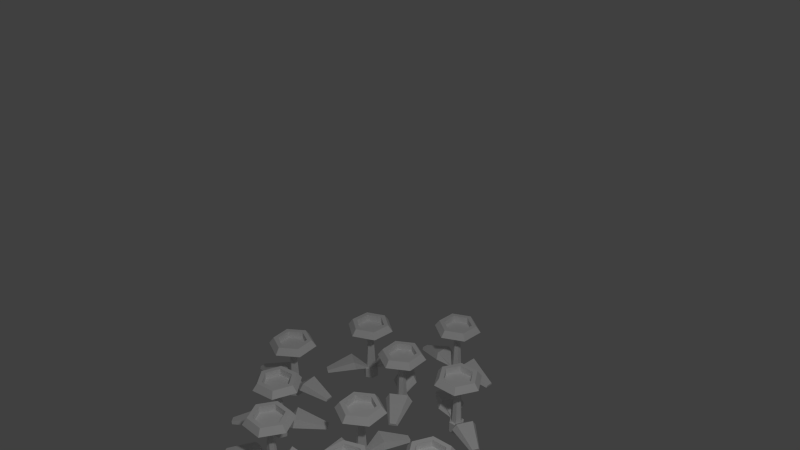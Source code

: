 # Source: flowerpatch1.blend  (saved by Blender 2.76.0; exported with 4.5.12 LTS)
import bpy
from mathutils import Matrix  # noqa: F401  (used for matrix-valued properties, if any)

bpy.ops.wm.read_factory_settings(use_empty=True)
scene = bpy.context.scene
scene.name = 'Scene'

# ---- collections
col_collection_1 = bpy.data.collections.new('Collection 1'); scene.collection.children.link(col_collection_1)

# ---- materials (node trees are filled in below, after node groups)
mat_material_000 = bpy.data.materials.new('Material.000')
mat_material_000.alpha_threshold = 0.0
mat_material_000.use_transparent_shadow = False
mat_material_000.roughness = 0.5

# ---- material node trees

# ---- world
world_world = bpy.data.worlds.new('World'); scene.world = world_world
world_world.color = (0.05088, 0.05088, 0.05088)
world_world.use_sun_shadow = False
world_world.sun_shadow_jitter_overblur = 0.0
world_world.cycles.sampling_method = 'MANUAL'
world_world.cycles.sample_map_resolution = 256

# ---- cameras
cam_camera = bpy.data.cameras.new('Camera')
cam_camera.clip_end = 100.0
cam_camera.lens = 35.0
cam_camera.sensor_width = 32.0
cam_camera.sensor_height = 18.0
cam_camera.ortho_scale = 7.314
cam_camera.dof.focus_distance = 0.0
cam_camera.dof.aperture_fstop = 128.0

# ---- lights
light_lamp = bpy.data.lights.new('Lamp', 'POINT')
light_lamp.transmission_factor = 0.0
light_lamp.cutoff_distance = 30.0
light_lamp.energy = 100.0
light_lamp.shadow_buffer_clip_start = 1.001
light_lamp.shadow_soft_size = 0.1
light_lamp.shadow_maximum_resolution = 0.006
light_lamp.use_absolute_resolution = True
light_lamp.cycles.use_multiple_importance_sampling = False

# ---- meshes
me_cylinder_001 = bpy.data.meshes.new('Cylinder.001')
me_cylinder_001.from_pydata([(-3.336e-09, -3.336e-09, -0.1533), (-3.336e-09, 0.4402, -0.1533), (-3.336e-09, 0.4402, 0.4693), (0.3813, 0.2201, -0.1533), (0.3813, 0.2201, 0.4693), (0.3813, -0.2201, -0.1533), (0.3813, -0.2201, 0.4693), (-4.182e-08, -0.4402, -0.1533), (-4.182e-08, -0.4402, 0.4693), (-0.3813, -0.2201, -0.1533), (-0.3813, -0.2201, 0.4693), (-0.3813, 0.2201, -0.1533), (-0.3813, 0.2201, 0.4693), (0.265, 0.153, 0.5049), (1.283e-09, 0.306, 0.5049), (0.265, -0.153, 0.5049), (-3.027e-08, -0.306, 0.5049), (-0.265, -0.153, 0.5049), (-0.265, 0.153, 0.5049), (0.8615, 0.7788, 0.889), (0.8615, -0.7788, 0.889), (0.9285, 0.5413, 1.314), (0.9285, -0.5413, 1.314), (2.691, 0.2528, 0.4905), (2.691, -0.2528, 0.4905), (2.713, 0.1757, 0.6284), (2.713, -0.1757, 0.6284), (-1.027, -0.6967, 0.8307), (-1.027, 0.6967, 0.8307), (-1.126, -0.4842, 1.203), (-1.126, 0.4842, 1.203), (-2.694, -0.2583, 0.5124), (-2.694, 0.2583, 0.5124), (-2.73, -0.1795, 0.6503), (-2.73, 0.1795, 0.6503), (0.1542, 0.08901, 2.934), (-2.815e-09, 0.178, 2.934), (0.1542, -0.08901, 2.934), (-2.117e-08, -0.178, 2.934), (-0.1542, -0.08901, 2.934), (-0.1542, 0.08901, 2.934), (1.221, 0.7051, 3.254), (9.558e-08, 1.41, 3.254), (1.221, -0.7051, 3.254), (-4.986e-08, -1.41, 3.254), (-1.221, -0.7051, 3.254), (-1.221, 0.7051, 3.254), (0.7417, 0.4282, 3.64), (8.173e-08, 0.8565, 3.64), (0.7417, -0.4282, 3.64), (-2.095e-08, -0.8565, 3.64), (-0.7417, -0.4282, 3.64), (-0.7417, 0.4282, 3.64), (0.983, 0.5675, 3.64), (7.693e-08, 1.135, 3.64), (0.983, -0.5675, 3.64), (-4.013e-08, -1.135, 3.64), (-0.983, -0.5675, 3.64), (-0.983, 0.5675, 3.64), (5.98e-08, 1.33e-08, 3.246), (0.7417, 0.4282, 3.246), (8.173e-08, 0.8565, 3.246), (0.7417, -0.4282, 3.246), (-2.095e-08, -0.8565, 3.246), (-0.7417, -0.4282, 3.246), (-0.7417, 0.4282, 3.246), (-3.694, -3.727, -0.1533), (-4.071, -3.499, -0.1533), (-4.071, -3.499, 0.4693), (-3.685, -3.287, -0.1533), (-3.685, -3.287, 0.4693), (-3.308, -3.516, -0.1533), (-3.308, -3.516, 0.4693), (-3.318, -3.956, -0.1533), (-3.318, -3.956, 0.4693), (-3.704, -4.167, -0.1533), (-3.704, -4.167, 0.4693), (-4.08, -3.939, -0.1533), (-4.08, -3.939, 0.4693), (-3.687, -3.421, 0.5049), (-3.956, -3.569, 0.5049), (-3.426, -3.58, 0.5049), (-3.433, -3.886, 0.5049), (-3.701, -4.033, 0.5049), (-3.962, -3.874, 0.5049), (-3.913, -2.587, 0.889), (-2.581, -3.395, 0.889), (-3.675, -2.653, 1.314), (-2.75, -3.214, 1.314), (-2.514, -1.296, 0.4905), (-2.082, -1.558, 0.4905), (-2.437, -1.317, 0.6284), (-2.137, -1.499, 0.6284), (-3.631, -4.967, 0.8307), (-4.823, -4.244, 0.8307), (-3.864, -4.941, 1.203), (-4.692, -4.439, 1.203), (-4.871, -6.164, 0.5124), (-5.312, -5.896, 0.5124), (-4.957, -6.155, 0.6503), (-5.264, -5.968, 0.6503), (-3.69, -3.549, 2.934), (-3.846, -3.635, 2.934), (-3.538, -3.642, 2.934), (-3.542, -3.82, 2.934), (-3.698, -3.905, 2.934), (-3.85, -3.813, 2.934), (-3.663, -2.317, 3.254), (-4.9, -2.996, 3.254), (-2.458, -3.049, 3.254), (-2.489, -4.459, 3.254), (-3.725, -5.137, 3.254), (-4.931, -4.406, 3.254), (-3.675, -2.871, 3.64), (-4.426, -3.283, 3.64), (-2.943, -3.315, 3.64), (-2.962, -4.172, 3.64), (-3.713, -4.584, 3.64), (-4.445, -4.139, 3.64), (-3.669, -2.592, 3.64), (-4.665, -3.138, 3.64), (-2.699, -3.181, 3.64), (-2.724, -4.316, 3.64), (-3.719, -4.862, 3.64), (-4.689, -4.273, 3.64), (-3.694, -3.727, 3.246), (-3.675, -2.871, 3.246), (-4.426, -3.283, 3.246), (-2.943, -3.315, 3.246), (-2.962, -4.172, 3.246), (-3.713, -4.584, 3.246), (-4.445, -4.139, 3.246), (3.559, -3.732, -0.1533), (3.374, -4.132, -0.1533), (3.374, -4.132, 0.4693), (3.121, -3.771, -0.1533), (3.121, -3.771, 0.4693), (3.306, -3.372, -0.1533), (3.306, -3.372, 0.4693), (3.745, -3.333, -0.1533), (3.745, -3.333, 0.4693), (3.998, -3.693, -0.1533), (3.998, -3.693, 0.4693), (3.812, -4.093, -0.1533), (3.812, -4.093, 0.4693), (3.254, -3.759, 0.5049), (3.43, -4.01, 0.5049), (3.383, -3.482, 0.5049), (3.688, -3.455, 0.5049), (3.864, -3.705, 0.5049), (3.735, -3.983, 0.5049), (2.45, -4.076, 0.889), (3.106, -2.663, 0.889), (2.489, -3.832, 1.314), (2.945, -2.85, 1.314), (1.012, -2.828, 0.4905), (1.225, -2.369, 0.4905), (1.025, -2.749, 0.6284), (1.173, -2.43, 0.6284), (4.784, -3.533, 0.8307), (4.197, -4.797, 0.8307), (4.784, -3.768, 1.203), (4.376, -4.646, 1.203), (6.111, -4.633, 0.5124), (5.893, -5.102, 0.5124), (6.111, -4.72, 0.6503), (5.96, -5.046, 0.6503), (3.382, -3.748, 2.934), (3.484, -3.894, 2.934), (3.457, -3.587, 2.934), (3.634, -3.571, 2.934), (3.736, -3.717, 2.934), (3.661, -3.878, 2.934), (2.154, -3.857, 3.254), (2.965, -5.011, 3.254), (2.749, -2.578, 3.254), (4.153, -2.453, 3.254), (4.964, -3.607, 3.254), (4.37, -4.886, 3.254), (2.706, -3.808, 3.64), (3.198, -4.509, 3.64), (3.067, -3.031, 3.64), (3.92, -2.956, 3.64), (4.412, -3.657, 3.64), (4.051, -4.433, 3.64), (2.429, -3.833, 3.64), (3.081, -4.762, 3.64), (2.907, -2.803, 3.64), (4.037, -2.703, 3.64), (4.69, -3.632, 3.64), (4.212, -4.661, 3.64), (3.559, -3.732, 3.246), (2.706, -3.808, 3.246), (3.198, -4.509, 3.246), (3.067, -3.031, 3.246), (3.92, -2.956, 3.246), (4.412, -3.657, 3.246), (4.051, -4.433, 3.246), (1.828, -9.312, -0.1533), (2.233, -9.483, -0.1533), (2.233, -9.483, 0.4693), (1.882, -9.749, -0.1533), (1.882, -9.749, 0.4693), (1.476, -9.577, -0.1533), (1.476, -9.577, 0.4693), (1.422, -9.14, -0.1533), (1.422, -9.14, 0.4693), (1.774, -8.875, -0.1533), (1.774, -8.875, 0.4693), (2.179, -9.047, -0.1533), (2.179, -9.047, 0.4693), (1.865, -9.615, 0.5049), (2.11, -9.431, 0.5049), (1.584, -9.496, 0.5049), (1.546, -9.192, 0.5049), (1.79, -9.008, 0.5049), (2.072, -9.127, 0.5049), (2.209, -10.41, 0.889), (0.7747, -9.801, 0.889), (1.964, -10.38, 1.314), (0.9672, -9.956, 1.314), (1.011, -11.89, 0.4905), (0.5457, -11.69, 0.4905), (0.9318, -11.88, 0.6284), (0.6082, -11.74, 0.6284), (1.587, -8.094, 0.8307), (2.87, -8.638, 0.8307), (1.821, -8.086, 1.203), (2.713, -8.464, 1.203), (2.64, -6.731, 0.5124), (3.116, -6.932, 0.5124), (2.727, -6.728, 0.6503), (3.058, -6.868, 0.6503), (1.85, -9.488, 2.934), (1.992, -9.381, 2.934), (1.686, -9.419, 2.934), (1.664, -9.242, 2.934), (1.806, -9.135, 2.934), (1.97, -9.205, 2.934), (2.001, -10.71, 3.254), (3.126, -9.862, 3.254), (0.7022, -10.16, 3.254), (0.5291, -8.762, 3.254), (1.655, -7.912, 3.254), (2.953, -8.462, 3.254), (1.933, -10.16, 3.64), (2.616, -9.646, 3.64), (1.144, -9.828, 3.64), (1.039, -8.978, 3.64), (1.723, -8.462, 3.64), (2.511, -8.796, 3.64), (1.967, -10.44, 3.64), (2.873, -9.754, 3.64), (0.9218, -9.996, 3.64), (0.7825, -8.869, 3.64), (1.688, -8.185, 3.64), (2.734, -8.628, 3.64), (1.828, -9.312, 3.246), (1.933, -10.16, 3.246), (2.616, -9.646, 3.246), (1.144, -9.828, 3.246), (1.039, -8.978, 3.246), (1.723, -8.462, 3.246), (2.511, -8.796, 3.246), (-0.1641, -4.457, -0.1533), (0.1929, -4.199, -0.1533), (0.1929, -4.199, 0.4693), (0.2374, -4.637, -0.1533), (0.2374, -4.637, 0.4693), (-0.1196, -4.895, -0.1533), (-0.1196, -4.895, 0.4693), (-0.5212, -4.714, -0.1533), (-0.5212, -4.714, 0.4693), (-0.5657, -4.276, -0.1533), (-0.5657, -4.276, 0.4693), (-0.2086, -4.019, -0.1533), (-0.2086, -4.019, 0.4693), (0.115, -4.582, 0.5049), (0.08405, -4.278, 0.5049), (-0.1332, -4.761, 0.5049), (-0.4123, -4.636, 0.5049), (-0.4432, -4.331, 0.5049), (-0.1951, -4.152, 0.5049), (0.9715, -4.7, 0.889), (-0.2918, -5.611, 0.889), (0.818, -4.893, 1.314), (-0.06001, -5.526, 1.314), (1.615, -6.491, 0.4905), (1.205, -6.787, 0.4905), (1.565, -6.554, 0.6284), (1.28, -6.76, 0.6284), (-1.33, -4.031, 0.8307), (-0.1999, -3.216, 0.8307), (-1.216, -3.827, 1.203), (-0.4301, -3.26, 1.203), (-1.949, -2.423, 0.5124), (-1.53, -2.121, 0.5124), (-1.907, -2.347, 0.6503), (-1.616, -2.137, 0.6503), (-0.00176, -4.53, 2.934), (-0.01975, -4.353, 2.934), (-0.1461, -4.634, 2.934), (-0.3085, -4.561, 2.934), (-0.3265, -4.384, 2.934), (-0.1821, -4.28, 2.934), (1.122, -5.035, 3.254), (0.9796, -3.632, 3.254), (-0.02161, -5.86, 3.254), (-1.308, -5.282, 3.254), (-1.45, -3.879, 3.254), (-0.3067, -3.054, 3.254), (0.6171, -4.808, 3.64), (0.5305, -3.956, 3.64), (-0.07757, -5.309, 3.64), (-0.8588, -4.958, 3.64), (-0.9454, -4.106, 3.64), (-0.2507, -3.605, 3.64), (0.8712, -4.922, 3.64), (0.7565, -3.793, 3.64), (-0.04941, -5.586, 3.64), (-1.085, -5.121, 3.64), (-1.199, -3.991, 3.64), (-0.2789, -3.327, 3.64), (-0.1641, -4.457, 3.246), (0.6171, -4.808, 3.246), (0.5305, -3.956, 3.246), (-0.07757, -5.309, 3.246), (-0.8588, -4.958, 3.246), (-0.9454, -4.106, 3.246), (-0.2507, -3.605, 3.246), (-2.997, -11.13, -0.1533), (-3.292, -10.81, -0.1533), (-3.292, -10.81, 0.4693), (-2.862, -10.71, -0.1533), (-2.862, -10.71, 0.4693), (-2.567, -11.04, -0.1533), (-2.567, -11.04, 0.4693), (-2.702, -11.46, -0.1533), (-2.702, -11.46, 0.4693), (-3.132, -11.55, -0.1533), (-3.132, -11.55, 0.4693), (-3.427, -11.23, -0.1533), (-3.427, -11.23, 0.4693), (-2.903, -10.84, 0.5049), (-3.202, -10.91, 0.5049), (-2.698, -11.07, 0.5049), (-2.792, -11.36, 0.5049), (-3.091, -11.43, 0.5049), (-3.296, -11.2, 0.5049), (-2.88, -9.978, 0.889), (-1.836, -11.13, 0.889), (-2.671, -10.11, 1.314), (-1.945, -10.91, 1.314), (-1.171, -9.141, 0.4905), (-0.8317, -9.516, 0.4905), (-1.103, -9.184, 0.6284), (-0.8673, -9.444, 0.6284), (-3.291, -12.34, 0.8307), (-4.226, -11.31, 0.8307), (-3.507, -12.25, 1.203), (-4.157, -11.53, 1.203), (-4.821, -13.13, 0.5124), (-5.168, -12.75, 0.5124), (-4.901, -13.1, 0.6503), (-5.142, -12.83, 0.6503), (-2.942, -10.96, 2.934), (-3.116, -11.0, 2.934), (-2.823, -11.1, 2.934), (-2.878, -11.27, 2.934), (-3.052, -11.3, 2.934), (-3.171, -11.17, 2.934), (-2.564, -9.792, 3.254), (-3.943, -10.09, 3.254), (-1.618, -10.84, 3.254), (-2.051, -12.18, 3.254), (-3.43, -12.48, 3.254), (-4.376, -11.43, 3.254), (-2.734, -10.32, 3.64), (-3.572, -10.5, 3.64), (-2.16, -10.95, 3.64), (-2.422, -11.77, 3.64), (-3.26, -11.95, 3.64), (-3.834, -11.31, 3.64), (-2.649, -10.05, 3.64), (-3.758, -10.29, 3.64), (-1.887, -10.9, 3.64), (-2.236, -11.98, 3.64), (-3.345, -12.21, 3.64), (-4.107, -11.37, 3.64), (-2.997, -11.13, 3.246), (-2.734, -10.32, 3.246), (-3.572, -10.5, 3.246), (-2.16, -10.95, 3.246), (-2.422, -11.77, 3.246), (-3.26, -11.95, 3.246), (-3.834, -11.31, 3.246), (4.304, -12.39, -0.1533), (4.669, -12.64, -0.1533), (4.669, -12.64, 0.4693), (4.274, -12.83, -0.1533), (4.274, -12.83, 0.4693), (3.909, -12.58, -0.1533), (3.909, -12.58, 0.4693), (3.938, -12.14, -0.1533), (3.938, -12.14, 0.4693), (4.333, -11.95, -0.1533), (4.333, -11.95, 0.4693), (4.699, -12.2, -0.1533), (4.699, -12.2, 0.4693), (4.283, -12.7, 0.5049), (4.558, -12.56, 0.5049), (4.029, -12.52, 0.5049), (4.05, -12.22, 0.5049), (4.324, -12.08, 0.5049), (4.578, -12.26, 0.5049), (4.47, -13.54, 0.889), (3.177, -12.67, 0.889), (4.236, -13.46, 1.314), (3.337, -12.86, 1.314), (3.014, -14.77, 0.4905), (2.594, -14.48, 0.4905), (2.938, -14.74, 0.6284), (2.646, -14.54, 0.6284), (4.298, -11.15, 0.8307), (5.455, -11.93, 0.8307), (4.529, -11.19, 1.203), (5.333, -11.72, 1.203), (5.591, -10.01, 0.5124), (6.02, -10.3, 0.5124), (5.676, -10.02, 0.6503), (5.975, -10.22, 0.6503), (4.292, -12.57, 2.934), (4.452, -12.49, 2.934), (4.144, -12.47, 2.934), (4.156, -12.29, 2.934), (4.316, -12.21, 2.934), (4.464, -12.31, 2.934), (4.209, -13.8, 3.254), (5.475, -13.18, 3.254), (3.038, -13.01, 3.254), (3.133, -11.6, 3.254), (4.399, -10.98, 3.254), (5.57, -11.77, 3.254), (4.246, -13.24, 3.64), (5.015, -12.87, 3.64), (3.535, -12.77, 3.64), (3.593, -11.91, 3.64), (4.362, -11.54, 3.64), (5.073, -12.01, 3.64), (4.227, -13.52, 3.64), (5.246, -13.02, 3.64), (3.285, -12.89, 3.64), (3.361, -11.76, 3.64), (4.38, -11.26, 3.64), (5.323, -11.89, 3.64), (4.304, -12.39, 3.246), (4.246, -13.24, 3.246), (5.015, -12.87, 3.246), (3.535, -12.77, 3.246), (3.593, -11.91, 3.246), (4.362, -11.54, 3.246), (5.073, -12.01, 3.246), (6.877, -9.25, -0.1533), (7.314, -9.199, -0.1533), (7.314, -9.199, 0.4693), (7.14, -9.603, -0.1533), (7.14, -9.603, 0.4693), (6.703, -9.655, -0.1533), (6.703, -9.655, 0.4693), (6.44, -9.302, -0.1533), (6.44, -9.302, 0.4693), (6.614, -8.897, -0.1533), (6.614, -8.897, 0.4693), (7.051, -8.846, -0.1533), (7.051, -8.846, 0.4693), (7.06, -9.496, 0.5049), (7.181, -9.215, 0.5049), (6.756, -9.531, 0.5049), (6.573, -9.286, 0.5049), (6.694, -9.005, 0.5049), (6.998, -8.969, 0.5049), (7.751, -10.02, 0.889), (6.204, -10.2, 0.889), (7.523, -10.11, 1.314), (6.448, -10.24, 1.314), (7.442, -11.89, 0.4905), (6.939, -11.95, 0.4905), (7.368, -11.92, 0.6284), (7.019, -11.97, 0.6284), (6.065, -8.312, 0.8307), (7.449, -8.149, 0.8307), (6.265, -8.189, 1.203), (7.227, -8.076, 1.203), (6.307, -6.605, 0.5124), (6.82, -6.545, 0.5124), (6.381, -6.56, 0.6503), (6.737, -6.518, 0.6503), (6.983, -9.393, 2.934), (7.054, -9.23, 2.934), (6.807, -9.414, 2.934), (6.7, -9.271, 2.934), (6.771, -9.108, 2.934), (6.947, -9.087, 2.934), (7.72, -10.38, 3.254), (8.278, -9.086, 3.254), (6.319, -10.55, 3.254), (5.476, -9.415, 3.254), (6.034, -8.12, 3.254), (7.435, -7.955, 3.254), (7.389, -9.937, 3.64), (7.728, -9.151, 3.64), (6.538, -10.04, 3.64), (6.026, -9.35, 3.64), (6.365, -8.564, 3.64), (7.216, -8.464, 3.64), (7.555, -10.16, 3.64), (8.004, -9.118, 3.64), (6.428, -10.29, 3.64), (5.75, -9.383, 3.64), (6.199, -8.34, 3.64), (7.326, -8.208, 3.64), (6.877, -9.25, 3.246), (7.389, -9.937, 3.246), (7.728, -9.151, 3.246), (6.538, -10.04, 3.246), (6.026, -9.35, 3.246), (6.365, -8.564, 3.246), (7.216, -8.464, 3.246), (-0.7788, -13.26, -0.1533), (-1.007, -12.89, -0.1533), (-1.007, -12.89, 0.4693), (-0.5668, -12.88, -0.1533), (-0.5668, -12.88, 0.4693), (-0.3386, -13.26, -0.1533), (-0.3386, -13.26, 0.4693), (-0.5507, -13.64, -0.1533), (-0.5507, -13.64, 0.4693), (-0.9908, -13.65, -0.1533), (-0.9908, -13.65, 0.4693), (-1.219, -13.27, -0.1533), (-1.219, -13.27, 0.4693), (-0.6314, -13.0, 0.5049), (-0.9373, -13.0, 0.5049), (-0.4729, -13.26, 0.5049), (-0.6202, -13.53, 0.5049), (-0.9262, -13.53, 0.5049), (-1.085, -13.27, 0.5049), (-0.4455, -12.15, 0.889), (0.3616, -13.48, 0.889), (-0.2651, -12.32, 1.314), (0.2958, -13.25, 1.314), (1.392, -11.65, 0.4905), (1.654, -12.09, 0.4905), (1.45, -11.71, 0.6284), (1.632, -12.01, 0.6284), (-1.296, -14.39, 0.8307), (-2.018, -13.2, 0.8307), (-1.491, -14.26, 1.203), (-1.993, -13.43, 1.203), (-2.949, -14.88, 0.5124), (-3.216, -14.44, 0.5124), (-3.021, -14.83, 0.6503), (-3.207, -14.53, 0.6503), (-0.6931, -13.11, 2.934), (-0.871, -13.11, 2.934), (-0.6008, -13.26, 2.934), (-0.6866, -13.42, 2.934), (-0.8645, -13.42, 2.934), (-0.9568, -13.27, 2.934), (-0.09958, -12.03, 3.254), (-1.509, -12.06, 3.254), (0.6311, -13.24, 3.254), (-0.04813, -14.47, 3.254), (-1.458, -14.5, 3.254), (-2.189, -13.29, 3.254), (-0.3663, -12.51, 3.64), (-1.223, -12.53, 3.64), (0.07751, -13.25, 3.64), (-0.335, -14.0, 3.64), (-1.191, -14.02, 3.64), (-1.635, -13.28, 3.64), (-0.2321, -12.27, 3.64), (-1.367, -12.29, 3.64), (0.356, -13.24, 3.64), (-0.1907, -14.24, 3.64), (-1.326, -14.26, 3.64), (-1.914, -13.29, 3.64), (-0.7788, -13.26, 3.246), (-0.3663, -12.51, 3.246), (-1.223, -12.53, 3.246), (0.07751, -13.25, 3.246), (-0.335, -14.0, 3.246), (-1.191, -14.02, 3.246), (-1.635, -13.28, 3.246), (-5.474, -8.219, -0.1533), (-5.401, -8.653, -0.1533), (-5.401, -8.653, 0.4693), (-5.813, -8.499, -0.1533), (-5.813, -8.499, 0.4693), (-5.886, -8.065, -0.1533), (-5.886, -8.065, 0.4693), (-5.547, -7.784, -0.1533), (-5.547, -7.784, 0.4693), (-5.134, -7.938, -0.1533), (-5.134, -7.938, 0.4693), (-5.061, -8.372, -0.1533), (-5.061, -8.372, 0.4693), (-5.71, -8.413, 0.5049), (-5.423, -8.52, 0.5049), (-5.76, -8.112, 0.5049), (-5.525, -7.917, 0.5049), (-5.238, -8.024, 0.5049), (-5.187, -8.325, 0.5049), (-6.194, -9.13, 0.889), (-6.453, -7.594, 0.889), (-6.299, -8.907, 1.314), (-6.479, -7.839, 1.314), (-8.085, -8.915, 0.4905), (-8.169, -8.417, 0.4905), (-8.12, -8.843, 0.6284), (-8.178, -8.496, 0.6284), (-4.577, -7.361, 0.8307), (-4.345, -8.735, 0.8307), (-4.444, -7.554, 1.203), (-4.283, -8.509, 1.203), (-2.86, -7.516, 0.5124), (-2.775, -8.026, 0.5124), (-2.811, -7.588, 0.6503), (-2.752, -7.942, 0.6503), (-5.611, -8.332, 2.934), (-5.444, -8.394, 2.934), (-5.641, -8.156, 2.934), (-5.503, -8.043, 2.934), (-5.336, -8.105, 2.934), (-5.307, -8.281, 2.934), (-6.561, -9.117, 3.254), (-5.239, -9.609, 3.254), (-6.795, -7.726, 3.254), (-5.708, -6.828, 3.254), (-4.387, -7.32, 3.254), (-4.152, -8.711, 3.254), (-6.134, -8.764, 3.64), (-5.331, -9.063, 3.64), (-6.276, -7.92, 3.64), (-5.616, -7.374, 3.64), (-4.813, -7.673, 3.64), (-4.671, -8.518, 3.64), (-6.349, -8.942, 3.64), (-5.285, -9.338, 3.64), (-6.537, -7.822, 3.64), (-5.662, -7.099, 3.64), (-4.599, -7.496, 3.64), (-4.41, -8.615, 3.64), (-5.474, -8.219, 3.246), (-6.134, -8.764, 3.246), (-5.331, -9.063, 3.246), (-6.276, -7.92, 3.246), (-5.616, -7.374, 3.246), (-4.813, -7.673, 3.246), (-4.671, -8.518, 3.246)], [], [(0, 1, 3), (15, 13, 35, 37), (1, 2, 4, 3), (0, 3, 5), (14, 18, 40, 36), (3, 4, 6, 5), (0, 5, 7), (13, 14, 36, 35), (5, 6, 8, 7), (0, 7, 9), (18, 17, 39, 40), (7, 8, 10, 9), (0, 9, 11), (17, 16, 38, 39), (9, 10, 12, 11), (0, 11, 1), (16, 15, 37, 38), (11, 12, 2, 1), (14, 13, 4, 2), (4, 13, 21, 19), (15, 16, 8, 6), (16, 17, 10, 8), (10, 17, 29, 27), (18, 14, 2, 12), (19, 21, 25, 23), (15, 6, 20, 22), (6, 4, 19, 20), (13, 15, 22, 21), (25, 26, 24, 23), (22, 20, 24, 26), (20, 19, 23, 24), (21, 22, 26, 25), (27, 29, 33, 31), (18, 12, 28, 30), (17, 18, 30, 29), (12, 10, 27, 28), (33, 34, 32, 31), (30, 28, 32, 34), (28, 27, 31, 32), (29, 30, 34, 33), (39, 38, 44, 45), (38, 37, 43, 44), (37, 35, 41, 43), (36, 40, 46, 42), (35, 36, 42, 41), (40, 39, 45, 46), (45, 44, 56, 57), (44, 43, 55, 56), (43, 41, 53, 55), (42, 46, 58, 54), (41, 42, 54, 53), (46, 45, 57, 58), (49, 47, 60, 62), (48, 52, 65, 61), (47, 48, 61, 60), (52, 51, 64, 65), (51, 50, 63, 64), (50, 49, 62, 63), (48, 47, 53, 54), (47, 49, 55, 53), (49, 50, 56, 55), (50, 51, 57, 56), (51, 52, 58, 57), (52, 48, 54, 58), (59, 60, 61), (59, 62, 60), (59, 63, 62), (59, 64, 63), (59, 65, 64), (59, 61, 65), (66, 67, 69), (81, 79, 101, 103), (67, 68, 70, 69), (66, 69, 71), (80, 84, 106, 102), (69, 70, 72, 71), (66, 71, 73), (79, 80, 102, 101), (71, 72, 74, 73), (66, 73, 75), (84, 83, 105, 106), (73, 74, 76, 75), (66, 75, 77), (83, 82, 104, 105), (75, 76, 78, 77), (66, 77, 67), (82, 81, 103, 104), (77, 78, 68, 67), (80, 79, 70, 68), (70, 79, 87, 85), (81, 82, 74, 72), (82, 83, 76, 74), (76, 83, 95, 93), (84, 80, 68, 78), (85, 87, 91, 89), (81, 72, 86, 88), (72, 70, 85, 86), (79, 81, 88, 87), (91, 92, 90, 89), (88, 86, 90, 92), (86, 85, 89, 90), (87, 88, 92, 91), (93, 95, 99, 97), (84, 78, 94, 96), (83, 84, 96, 95), (78, 76, 93, 94), (99, 100, 98, 97), (96, 94, 98, 100), (94, 93, 97, 98), (95, 96, 100, 99), (105, 104, 110, 111), (104, 103, 109, 110), (103, 101, 107, 109), (102, 106, 112, 108), (101, 102, 108, 107), (106, 105, 111, 112), (111, 110, 122, 123), (110, 109, 121, 122), (109, 107, 119, 121), (108, 112, 124, 120), (107, 108, 120, 119), (112, 111, 123, 124), (115, 113, 126, 128), (114, 118, 131, 127), (113, 114, 127, 126), (118, 117, 130, 131), (117, 116, 129, 130), (116, 115, 128, 129), (114, 113, 119, 120), (113, 115, 121, 119), (115, 116, 122, 121), (116, 117, 123, 122), (117, 118, 124, 123), (118, 114, 120, 124), (125, 126, 127), (125, 128, 126), (125, 129, 128), (125, 130, 129), (125, 131, 130), (125, 127, 131), (132, 133, 135), (147, 145, 167, 169), (133, 134, 136, 135), (132, 135, 137), (146, 150, 172, 168), (135, 136, 138, 137), (132, 137, 139), (145, 146, 168, 167), (137, 138, 140, 139), (132, 139, 141), (150, 149, 171, 172), (139, 140, 142, 141), (132, 141, 143), (149, 148, 170, 171), (141, 142, 144, 143), (132, 143, 133), (148, 147, 169, 170), (143, 144, 134, 133), (146, 145, 136, 134), (136, 145, 153, 151), (147, 148, 140, 138), (148, 149, 142, 140), (142, 149, 161, 159), (150, 146, 134, 144), (151, 153, 157, 155), (147, 138, 152, 154), (138, 136, 151, 152), (145, 147, 154, 153), (157, 158, 156, 155), (154, 152, 156, 158), (152, 151, 155, 156), (153, 154, 158, 157), (159, 161, 165, 163), (150, 144, 160, 162), (149, 150, 162, 161), (144, 142, 159, 160), (165, 166, 164, 163), (162, 160, 164, 166), (160, 159, 163, 164), (161, 162, 166, 165), (171, 170, 176, 177), (170, 169, 175, 176), (169, 167, 173, 175), (168, 172, 178, 174), (167, 168, 174, 173), (172, 171, 177, 178), (177, 176, 188, 189), (176, 175, 187, 188), (175, 173, 185, 187), (174, 178, 190, 186), (173, 174, 186, 185), (178, 177, 189, 190), (181, 179, 192, 194), (180, 184, 197, 193), (179, 180, 193, 192), (184, 183, 196, 197), (183, 182, 195, 196), (182, 181, 194, 195), (180, 179, 185, 186), (179, 181, 187, 185), (181, 182, 188, 187), (182, 183, 189, 188), (183, 184, 190, 189), (184, 180, 186, 190), (191, 192, 193), (191, 194, 192), (191, 195, 194), (191, 196, 195), (191, 197, 196), (191, 193, 197), (198, 199, 201), (213, 211, 233, 235), (199, 200, 202, 201), (198, 201, 203), (212, 216, 238, 234), (201, 202, 204, 203), (198, 203, 205), (211, 212, 234, 233), (203, 204, 206, 205), (198, 205, 207), (216, 215, 237, 238), (205, 206, 208, 207), (198, 207, 209), (215, 214, 236, 237), (207, 208, 210, 209), (198, 209, 199), (214, 213, 235, 236), (209, 210, 200, 199), (212, 211, 202, 200), (202, 211, 219, 217), (213, 214, 206, 204), (214, 215, 208, 206), (208, 215, 227, 225), (216, 212, 200, 210), (217, 219, 223, 221), (213, 204, 218, 220), (204, 202, 217, 218), (211, 213, 220, 219), (223, 224, 222, 221), (220, 218, 222, 224), (218, 217, 221, 222), (219, 220, 224, 223), (225, 227, 231, 229), (216, 210, 226, 228), (215, 216, 228, 227), (210, 208, 225, 226), (231, 232, 230, 229), (228, 226, 230, 232), (226, 225, 229, 230), (227, 228, 232, 231), (237, 236, 242, 243), (236, 235, 241, 242), (235, 233, 239, 241), (234, 238, 244, 240), (233, 234, 240, 239), (238, 237, 243, 244), (243, 242, 254, 255), (242, 241, 253, 254), (241, 239, 251, 253), (240, 244, 256, 252), (239, 240, 252, 251), (244, 243, 255, 256), (247, 245, 258, 260), (246, 250, 263, 259), (245, 246, 259, 258), (250, 249, 262, 263), (249, 248, 261, 262), (248, 247, 260, 261), (246, 245, 251, 252), (245, 247, 253, 251), (247, 248, 254, 253), (248, 249, 255, 254), (249, 250, 256, 255), (250, 246, 252, 256), (257, 258, 259), (257, 260, 258), (257, 261, 260), (257, 262, 261), (257, 263, 262), (257, 259, 263), (264, 265, 267), (279, 277, 299, 301), (265, 266, 268, 267), (264, 267, 269), (278, 282, 304, 300), (267, 268, 270, 269), (264, 269, 271), (277, 278, 300, 299), (269, 270, 272, 271), (264, 271, 273), (282, 281, 303, 304), (271, 272, 274, 273), (264, 273, 275), (281, 280, 302, 303), (273, 274, 276, 275), (264, 275, 265), (280, 279, 301, 302), (275, 276, 266, 265), (278, 277, 268, 266), (268, 277, 285, 283), (279, 280, 272, 270), (280, 281, 274, 272), (274, 281, 293, 291), (282, 278, 266, 276), (283, 285, 289, 287), (279, 270, 284, 286), (270, 268, 283, 284), (277, 279, 286, 285), (289, 290, 288, 287), (286, 284, 288, 290), (284, 283, 287, 288), (285, 286, 290, 289), (291, 293, 297, 295), (282, 276, 292, 294), (281, 282, 294, 293), (276, 274, 291, 292), (297, 298, 296, 295), (294, 292, 296, 298), (292, 291, 295, 296), (293, 294, 298, 297), (303, 302, 308, 309), (302, 301, 307, 308), (301, 299, 305, 307), (300, 304, 310, 306), (299, 300, 306, 305), (304, 303, 309, 310), (309, 308, 320, 321), (308, 307, 319, 320), (307, 305, 317, 319), (306, 310, 322, 318), (305, 306, 318, 317), (310, 309, 321, 322), (313, 311, 324, 326), (312, 316, 329, 325), (311, 312, 325, 324), (316, 315, 328, 329), (315, 314, 327, 328), (314, 313, 326, 327), (312, 311, 317, 318), (311, 313, 319, 317), (313, 314, 320, 319), (314, 315, 321, 320), (315, 316, 322, 321), (316, 312, 318, 322), (323, 324, 325), (323, 326, 324), (323, 327, 326), (323, 328, 327), (323, 329, 328), (323, 325, 329), (330, 331, 333), (345, 343, 365, 367), (331, 332, 334, 333), (330, 333, 335), (344, 348, 370, 366), (333, 334, 336, 335), (330, 335, 337), (343, 344, 366, 365), (335, 336, 338, 337), (330, 337, 339), (348, 347, 369, 370), (337, 338, 340, 339), (330, 339, 341), (347, 346, 368, 369), (339, 340, 342, 341), (330, 341, 331), (346, 345, 367, 368), (341, 342, 332, 331), (344, 343, 334, 332), (334, 343, 351, 349), (345, 346, 338, 336), (346, 347, 340, 338), (340, 347, 359, 357), (348, 344, 332, 342), (349, 351, 355, 353), (345, 336, 350, 352), (336, 334, 349, 350), (343, 345, 352, 351), (355, 356, 354, 353), (352, 350, 354, 356), (350, 349, 353, 354), (351, 352, 356, 355), (357, 359, 363, 361), (348, 342, 358, 360), (347, 348, 360, 359), (342, 340, 357, 358), (363, 364, 362, 361), (360, 358, 362, 364), (358, 357, 361, 362), (359, 360, 364, 363), (369, 368, 374, 375), (368, 367, 373, 374), (367, 365, 371, 373), (366, 370, 376, 372), (365, 366, 372, 371), (370, 369, 375, 376), (375, 374, 386, 387), (374, 373, 385, 386), (373, 371, 383, 385), (372, 376, 388, 384), (371, 372, 384, 383), (376, 375, 387, 388), (379, 377, 390, 392), (378, 382, 395, 391), (377, 378, 391, 390), (382, 381, 394, 395), (381, 380, 393, 394), (380, 379, 392, 393), (378, 377, 383, 384), (377, 379, 385, 383), (379, 380, 386, 385), (380, 381, 387, 386), (381, 382, 388, 387), (382, 378, 384, 388), (389, 390, 391), (389, 392, 390), (389, 393, 392), (389, 394, 393), (389, 395, 394), (389, 391, 395), (396, 397, 399), (411, 409, 431, 433), (397, 398, 400, 399), (396, 399, 401), (410, 414, 436, 432), (399, 400, 402, 401), (396, 401, 403), (409, 410, 432, 431), (401, 402, 404, 403), (396, 403, 405), (414, 413, 435, 436), (403, 404, 406, 405), (396, 405, 407), (413, 412, 434, 435), (405, 406, 408, 407), (396, 407, 397), (412, 411, 433, 434), (407, 408, 398, 397), (410, 409, 400, 398), (400, 409, 417, 415), (411, 412, 404, 402), (412, 413, 406, 404), (406, 413, 425, 423), (414, 410, 398, 408), (415, 417, 421, 419), (411, 402, 416, 418), (402, 400, 415, 416), (409, 411, 418, 417), (421, 422, 420, 419), (418, 416, 420, 422), (416, 415, 419, 420), (417, 418, 422, 421), (423, 425, 429, 427), (414, 408, 424, 426), (413, 414, 426, 425), (408, 406, 423, 424), (429, 430, 428, 427), (426, 424, 428, 430), (424, 423, 427, 428), (425, 426, 430, 429), (435, 434, 440, 441), (434, 433, 439, 440), (433, 431, 437, 439), (432, 436, 442, 438), (431, 432, 438, 437), (436, 435, 441, 442), (441, 440, 452, 453), (440, 439, 451, 452), (439, 437, 449, 451), (438, 442, 454, 450), (437, 438, 450, 449), (442, 441, 453, 454), (445, 443, 456, 458), (444, 448, 461, 457), (443, 444, 457, 456), (448, 447, 460, 461), (447, 446, 459, 460), (446, 445, 458, 459), (444, 443, 449, 450), (443, 445, 451, 449), (445, 446, 452, 451), (446, 447, 453, 452), (447, 448, 454, 453), (448, 444, 450, 454), (455, 456, 457), (455, 458, 456), (455, 459, 458), (455, 460, 459), (455, 461, 460), (455, 457, 461), (462, 463, 465), (477, 475, 497, 499), (463, 464, 466, 465), (462, 465, 467), (476, 480, 502, 498), (465, 466, 468, 467), (462, 467, 469), (475, 476, 498, 497), (467, 468, 470, 469), (462, 469, 471), (480, 479, 501, 502), (469, 470, 472, 471), (462, 471, 473), (479, 478, 500, 501), (471, 472, 474, 473), (462, 473, 463), (478, 477, 499, 500), (473, 474, 464, 463), (476, 475, 466, 464), (466, 475, 483, 481), (477, 478, 470, 468), (478, 479, 472, 470), (472, 479, 491, 489), (480, 476, 464, 474), (481, 483, 487, 485), (477, 468, 482, 484), (468, 466, 481, 482), (475, 477, 484, 483), (487, 488, 486, 485), (484, 482, 486, 488), (482, 481, 485, 486), (483, 484, 488, 487), (489, 491, 495, 493), (480, 474, 490, 492), (479, 480, 492, 491), (474, 472, 489, 490), (495, 496, 494, 493), (492, 490, 494, 496), (490, 489, 493, 494), (491, 492, 496, 495), (501, 500, 506, 507), (500, 499, 505, 506), (499, 497, 503, 505), (498, 502, 508, 504), (497, 498, 504, 503), (502, 501, 507, 508), (507, 506, 518, 519), (506, 505, 517, 518), (505, 503, 515, 517), (504, 508, 520, 516), (503, 504, 516, 515), (508, 507, 519, 520), (511, 509, 522, 524), (510, 514, 527, 523), (509, 510, 523, 522), (514, 513, 526, 527), (513, 512, 525, 526), (512, 511, 524, 525), (510, 509, 515, 516), (509, 511, 517, 515), (511, 512, 518, 517), (512, 513, 519, 518), (513, 514, 520, 519), (514, 510, 516, 520), (521, 522, 523), (521, 524, 522), (521, 525, 524), (521, 526, 525), (521, 527, 526), (521, 523, 527), (528, 529, 531), (543, 541, 563, 565), (529, 530, 532, 531), (528, 531, 533), (542, 546, 568, 564), (531, 532, 534, 533), (528, 533, 535), (541, 542, 564, 563), (533, 534, 536, 535), (528, 535, 537), (546, 545, 567, 568), (535, 536, 538, 537), (528, 537, 539), (545, 544, 566, 567), (537, 538, 540, 539), (528, 539, 529), (544, 543, 565, 566), (539, 540, 530, 529), (542, 541, 532, 530), (532, 541, 549, 547), (543, 544, 536, 534), (544, 545, 538, 536), (538, 545, 557, 555), (546, 542, 530, 540), (547, 549, 553, 551), (543, 534, 548, 550), (534, 532, 547, 548), (541, 543, 550, 549), (553, 554, 552, 551), (550, 548, 552, 554), (548, 547, 551, 552), (549, 550, 554, 553), (555, 557, 561, 559), (546, 540, 556, 558), (545, 546, 558, 557), (540, 538, 555, 556), (561, 562, 560, 559), (558, 556, 560, 562), (556, 555, 559, 560), (557, 558, 562, 561), (567, 566, 572, 573), (566, 565, 571, 572), (565, 563, 569, 571), (564, 568, 574, 570), (563, 564, 570, 569), (568, 567, 573, 574), (573, 572, 584, 585), (572, 571, 583, 584), (571, 569, 581, 583), (570, 574, 586, 582), (569, 570, 582, 581), (574, 573, 585, 586), (577, 575, 588, 590), (576, 580, 593, 589), (575, 576, 589, 588), (580, 579, 592, 593), (579, 578, 591, 592), (578, 577, 590, 591), (576, 575, 581, 582), (575, 577, 583, 581), (577, 578, 584, 583), (578, 579, 585, 584), (579, 580, 586, 585), (580, 576, 582, 586), (587, 588, 589), (587, 590, 588), (587, 591, 590), (587, 592, 591), (587, 593, 592), (587, 589, 593), (594, 595, 597), (609, 607, 629, 631), (595, 596, 598, 597), (594, 597, 599), (608, 612, 634, 630), (597, 598, 600, 599), (594, 599, 601), (607, 608, 630, 629), (599, 600, 602, 601), (594, 601, 603), (612, 611, 633, 634), (601, 602, 604, 603), (594, 603, 605), (611, 610, 632, 633), (603, 604, 606, 605), (594, 605, 595), (610, 609, 631, 632), (605, 606, 596, 595), (608, 607, 598, 596), (598, 607, 615, 613), (609, 610, 602, 600), (610, 611, 604, 602), (604, 611, 623, 621), (612, 608, 596, 606), (613, 615, 619, 617), (609, 600, 614, 616), (600, 598, 613, 614), (607, 609, 616, 615), (619, 620, 618, 617), (616, 614, 618, 620), (614, 613, 617, 618), (615, 616, 620, 619), (621, 623, 627, 625), (612, 606, 622, 624), (611, 612, 624, 623), (606, 604, 621, 622), (627, 628, 626, 625), (624, 622, 626, 628), (622, 621, 625, 626), (623, 624, 628, 627), (633, 632, 638, 639), (632, 631, 637, 638), (631, 629, 635, 637), (630, 634, 640, 636), (629, 630, 636, 635), (634, 633, 639, 640), (639, 638, 650, 651), (638, 637, 649, 650), (637, 635, 647, 649), (636, 640, 652, 648), (635, 636, 648, 647), (640, 639, 651, 652), (643, 641, 654, 656), (642, 646, 659, 655), (641, 642, 655, 654), (646, 645, 658, 659), (645, 644, 657, 658), (644, 643, 656, 657), (642, 641, 647, 648), (641, 643, 649, 647), (643, 644, 650, 649), (644, 645, 651, 650), (645, 646, 652, 651), (646, 642, 648, 652), (653, 654, 655), (653, 656, 654), (653, 657, 656), (653, 658, 657), (653, 659, 658), (653, 655, 659)])
_uv = me_cylinder_001.uv_layers.new(name='UVMap')
_uv.uv.foreach_set('vector', [0.6357, 0.8938, 0.6678, 0.8754, 0.6678, 0.9122, 0.8838, 0.4457, 0.8966, 0.4498, 0.886, 0.6491, 0.8786, 0.6467, 0.2656, 0.935, 0.2143, 0.935, 0.2079, 0.9167, 0.2593, 0.9167, 0.6357, 0.8938, 0.6678, 0.9122, 0.6357, 0.9306, 0.863, 0.0008351, 0.8887, 0.0008351, 0.8833, 0.2015, 0.8683, 0.2015, 0.1573, 0.9933, 0.1058, 0.9933, 0.1118, 0.9752, 0.1633, 0.9751, 0.6357, 0.8938, 0.6357, 0.9306, 0.6037, 0.9122, 0.8501, 0.005219, 0.863, 0.0008351, 0.8683, 0.2015, 0.8609, 0.2041, 0.1633, 0.9751, 0.1118, 0.9752, 0.1118, 0.9384, 0.1633, 0.9383, 0.6357, 0.8938, 0.6037, 0.9122, 0.6037, 0.8755, 0.8887, 0.0008351, 0.9016, 0.005219, 0.8908, 0.2041, 0.8833, 0.2015, 0.1633, 0.9383, 0.1118, 0.9384, 0.1058, 0.9198, 0.1573, 0.9197, 0.6357, 0.8938, 0.6037, 0.8755, 0.6357, 0.8571, 0.8451, 0.4498, 0.8581, 0.4457, 0.8637, 0.6467, 0.8561, 0.6491, 0.2593, 0.9902, 0.2079, 0.9902, 0.2143, 0.9718, 0.2656, 0.9718, 0.6357, 0.8938, 0.6357, 0.8571, 0.6678, 0.8754, 0.8581, 0.4457, 0.8838, 0.4457, 0.8786, 0.6467, 0.8637, 0.6467, 0.2656, 0.9718, 0.2143, 0.9718, 0.2143, 0.935, 0.2656, 0.935, 0.1428, 0.4807, 0.124, 0.4632, 0.1266, 0.4522, 0.1536, 0.4774, 0.3982, 0.8281, 0.3939, 0.8389, 0.3355, 0.7672, 0.3749, 0.7668, 0.03813, 0.5052, 0.04342, 0.4802, 0.05412, 0.4768, 0.0465, 0.5127, 0.04342, 0.4802, 0.02425, 0.4632, 0.02654, 0.4522, 0.05412, 0.4768, 0.5846, 0.8813, 0.5803, 0.892, 0.5303, 0.8092, 0.5646, 0.8118, 0.1369, 0.5055, 0.1428, 0.4807, 0.1536, 0.4774, 0.1452, 0.5132, 0.3749, 0.7668, 0.3355, 0.7672, 0.3854, 0.6586, 0.3982, 0.6585, 0.03813, 0.5052, 0.0465, 0.5127, 0.1042, 0.5359, 0.08737, 0.547, 0.2774, 0.6714, 0.2418, 0.6612, 0.2079, 0.6105, 0.3338, 0.6465, 0.01367, 0.5132, 0.03813, 0.5052, 0.08737, 0.547, 0.0008411, 0.5751, 0.9881, 0.6558, 0.9785, 0.6677, 0.9653, 0.6679, 0.9792, 0.6508, 0.9881, 0.826, 0.9475, 0.8264, 0.9653, 0.6679, 0.9785, 0.6677, 0.3338, 0.6465, 0.2079, 0.6105, 0.293, 0.4752, 0.3338, 0.4869, 0.0008411, 0.5751, 0.08737, 0.547, 0.1042, 0.6988, 0.07608, 0.7079, 0.5646, 0.8118, 0.5303, 0.8092, 0.5719, 0.7096, 0.5846, 0.7105, 0.1369, 0.5055, 0.1452, 0.5132, 0.1989, 0.5536, 0.1838, 0.567, 0.1123, 0.5129, 0.1369, 0.5055, 0.1838, 0.567, 0.1058, 0.5904, 0.7545, 0.4616, 0.7903, 0.4522, 0.8434, 0.4946, 0.7301, 0.5245, 0.311, 0.9769, 0.3196, 0.9635, 0.3328, 0.9606, 0.3205, 0.9798, 0.2971, 0.8257, 0.3328, 0.8178, 0.3328, 0.9606, 0.3196, 0.9635, 0.7301, 0.5245, 0.8434, 0.4946, 0.8434, 0.638, 0.8014, 0.6491, 0.1058, 0.5904, 0.1838, 0.567, 0.1989, 0.7021, 0.17, 0.7108, 0.09113, 0.1258, 0.1041, 0.1332, 0.1035, 0.2364, 0.0008412, 0.1775, 0.1041, 0.1332, 0.1171, 0.1258, 0.2063, 0.1775, 0.1035, 0.2364, 0.1171, 0.1258, 0.1171, 0.1109, 0.2063, 0.05973, 0.2063, 0.1775, 0.1041, 0.1035, 0.09113, 0.1109, 0.0008411, 0.0597, 0.1035, 0.0008351, 0.1171, 0.1109, 0.1041, 0.1035, 0.1035, 0.0008351, 0.2063, 0.05973, 0.09113, 0.1109, 0.09113, 0.1258, 0.0008412, 0.1775, 0.0008411, 0.0597, 0.9276, 0.4163, 0.915, 0.3551, 0.9516, 0.3475, 0.9618, 0.3968, 0.915, 0.3551, 0.9276, 0.238, 0.9618, 0.2533, 0.9516, 0.3475, 0.08406, 0.238, 0.1868, 0.2969, 0.1662, 0.3084, 0.08352, 0.261, 0.9168, 0.1787, 0.9033, 0.06169, 0.9402, 0.06906, 0.951, 0.1632, 0.1868, 0.2969, 0.1868, 0.4147, 0.1662, 0.4031, 0.1662, 0.3084, 0.9033, 0.06169, 0.9168, 0.0008351, 0.951, 0.02007, 0.9402, 0.06906, 0.9896, 0.9396, 0.9772, 0.9754, 0.9447, 0.9754, 0.9571, 0.9396, 0.7301, 0.9561, 0.7301, 0.8846, 0.7627, 0.8846, 0.7627, 0.9561, 0.7418, 0.9923, 0.7301, 0.9561, 0.7627, 0.9561, 0.7743, 0.9923, 0.7301, 0.8846, 0.7418, 0.8493, 0.7743, 0.8492, 0.7627, 0.8846, 0.9772, 0.8324, 0.9896, 0.8681, 0.9571, 0.8681, 0.9447, 0.8324, 0.9896, 0.8681, 0.9896, 0.9396, 0.9571, 0.9396, 0.9571, 0.8681, 0.1459, 0.3915, 0.1459, 0.32, 0.1662, 0.3084, 0.1662, 0.4031, 0.1459, 0.32, 0.08352, 0.2842, 0.08352, 0.261, 0.1662, 0.3084, 0.08352, 0.2842, 0.02113, 0.32, 0.0008411, 0.3084, 0.08352, 0.261, 0.02113, 0.32, 0.02113, 0.3915, 0.0008412, 0.4032, 0.0008411, 0.3084, 0.02113, 0.3915, 0.08352, 0.4273, 0.08352, 0.4505, 0.0008412, 0.4032, 0.08352, 0.4273, 0.1459, 0.3915, 0.1662, 0.4031, 0.08352, 0.4505, 0.2703, 0.7446, 0.2703, 0.6731, 0.3327, 0.7088, 0.2703, 0.7446, 0.2079, 0.7088, 0.2703, 0.6731, 0.2703, 0.7446, 0.2079, 0.7803, 0.2079, 0.7088, 0.2703, 0.7446, 0.2703, 0.8161, 0.2079, 0.7803, 0.2703, 0.7446, 0.3327, 0.7803, 0.2703, 0.8161, 0.2703, 0.7446, 0.3327, 0.7088, 0.3327, 0.7803, 0.8645, 0.8926, 0.8966, 0.8742, 0.8966, 0.911, 0.8618, 0.2424, 0.8742, 0.238, 0.8789, 0.4387, 0.8717, 0.4412, 0.6695, 0.8761, 0.7208, 0.8764, 0.7208, 0.9131, 0.6695, 0.9129, 0.8645, 0.8926, 0.8966, 0.911, 0.8645, 0.9294, 0.8999, 0.238, 0.9133, 0.2424, 0.9016, 0.4412, 0.8939, 0.4387, 0.6695, 0.9129, 0.7208, 0.9131, 0.7272, 0.9308, 0.6758, 0.9306, 0.8645, 0.8926, 0.8645, 0.9294, 0.8324, 0.911, 0.8742, 0.238, 0.8999, 0.238, 0.8939, 0.4387, 0.8789, 0.4387, 0.0516, 0.9169, 0.103, 0.9171, 0.09707, 0.9359, 0.04562, 0.9358, 0.8645, 0.8926, 0.8324, 0.911, 0.8324, 0.8742, 0.8966, 0.8501, 0.884, 0.8542, 0.8791, 0.6532, 0.8864, 0.6508, 0.04562, 0.9358, 0.09707, 0.9359, 0.09707, 0.9727, 0.04562, 0.9725, 0.8645, 0.8926, 0.8324, 0.8742, 0.8645, 0.8559, 0.884, 0.8542, 0.8583, 0.8542, 0.8641, 0.6532, 0.8791, 0.6532, 0.04562, 0.9725, 0.09707, 0.9727, 0.103, 0.9906, 0.0516, 0.9905, 0.8645, 0.8926, 0.8645, 0.8559, 0.8966, 0.8742, 0.8583, 0.8542, 0.8451, 0.8501, 0.8564, 0.6508, 0.8641, 0.6532, 0.6758, 0.8571, 0.7272, 0.8573, 0.7208, 0.8764, 0.6695, 0.8761, 0.5744, 0.6799, 0.569, 0.6549, 0.5774, 0.6473, 0.5851, 0.6833, 0.5774, 0.6473, 0.569, 0.6549, 0.6169, 0.6133, 0.6344, 0.6242, 0.6529, 0.6997, 0.6717, 0.6823, 0.6825, 0.6856, 0.6554, 0.7107, 0.6717, 0.6823, 0.6659, 0.6574, 0.6741, 0.6498, 0.6825, 0.6856, 0.6741, 0.6498, 0.6659, 0.6574, 0.714, 0.5958, 0.7284, 0.6093, 0.5553, 0.697, 0.5744, 0.6799, 0.5851, 0.6833, 0.5576, 0.7079, 0.9451, 0.4457, 0.9858, 0.4459, 0.976, 0.6049, 0.9628, 0.6048, 0.3946, 0.4752, 0.3988, 0.486, 0.3747, 0.5468, 0.3355, 0.5463, 0.6413, 0.01104, 0.6769, 0.0008351, 0.7335, 0.02567, 0.6077, 0.06178, 0.569, 0.6549, 0.5445, 0.647, 0.5303, 0.5853, 0.6169, 0.6133, 0.976, 0.6049, 0.9858, 0.6163, 0.9769, 0.6212, 0.9628, 0.6048, 0.3355, 0.5463, 0.3747, 0.5468, 0.3988, 0.6568, 0.3861, 0.6567, 0.6077, 0.06178, 0.7335, 0.02567, 0.7335, 0.1853, 0.6927, 0.197, 0.6169, 0.6133, 0.5303, 0.5853, 0.6063, 0.4522, 0.6344, 0.4612, 0.9992, 0.4, 0.9635, 0.3921, 0.9859, 0.2539, 0.9992, 0.2569, 0.05042, 0.7096, 0.05478, 0.7203, 0.03529, 0.7897, 0.0008411, 0.7926, 0.6659, 0.6574, 0.6412, 0.6499, 0.636, 0.5722, 0.714, 0.5958, 0.7952, 0.1977, 0.7594, 0.1883, 0.7352, 0.1255, 0.8484, 0.1555, 0.9859, 0.2539, 0.9778, 0.2408, 0.9874, 0.238, 0.9992, 0.2569, 0.0008411, 0.7926, 0.03529, 0.7897, 0.05478, 0.8925, 0.04201, 0.8936, 0.8484, 0.1555, 0.7352, 0.1255, 0.8065, 0.0008351, 0.8484, 0.01195, 0.714, 0.5958, 0.636, 0.5722, 0.6996, 0.4522, 0.7284, 0.4609, 0.3231, 0.348, 0.3102, 0.3405, 0.3106, 0.238, 0.4134, 0.2969, 0.3102, 0.3405, 0.2972, 0.348, 0.2079, 0.2969, 0.3106, 0.238, 0.2972, 0.348, 0.2972, 0.3628, 0.2079, 0.4147, 0.2079, 0.2969, 0.3102, 0.3703, 0.3231, 0.3628, 0.4134, 0.4146, 0.3106, 0.4735, 0.2972, 0.3628, 0.3102, 0.3703, 0.3106, 0.4735, 0.2079, 0.4147, 0.3231, 0.3628, 0.3231, 0.348, 0.4134, 0.2969, 0.4134, 0.4146, 0.5247, 0.8495, 0.5247, 0.9673, 0.489, 0.956, 0.489, 0.8612, 0.5178, 0.4505, 0.415, 0.3916, 0.4356, 0.3802, 0.5183, 0.4276, 0.415, 0.3916, 0.415, 0.2739, 0.4356, 0.2854, 0.4356, 0.3802, 0.8982, 0.7137, 0.9116, 0.6508, 0.9458, 0.6702, 0.9351, 0.7209, 0.9116, 0.8307, 0.8982, 0.7137, 0.9351, 0.7209, 0.9458, 0.815, 0.6205, 0.2739, 0.6205, 0.3916, 0.601, 0.3802, 0.601, 0.2854, 0.3471, 0.9836, 0.3355, 0.9487, 0.368, 0.9488, 0.3797, 0.9837, 0.3355, 0.8772, 0.3471, 0.8405, 0.3797, 0.8406, 0.368, 0.8773, 0.3355, 0.9487, 0.3355, 0.8772, 0.368, 0.8773, 0.368, 0.9488, 0.9106, 0.9754, 0.8982, 0.941, 0.9307, 0.9411, 0.9431, 0.9755, 0.8982, 0.941, 0.8982, 0.8695, 0.9307, 0.8696, 0.9307, 0.9411, 0.8982, 0.8695, 0.9106, 0.8324, 0.9431, 0.8325, 0.9307, 0.8696, 0.5183, 0.2613, 0.4559, 0.297, 0.4356, 0.2854, 0.5183, 0.238, 0.4559, 0.297, 0.4559, 0.3686, 0.4356, 0.3802, 0.4356, 0.2854, 0.4559, 0.3686, 0.5183, 0.4043, 0.5183, 0.4276, 0.4356, 0.3802, 0.5183, 0.4043, 0.5807, 0.3686, 0.601, 0.3802, 0.5183, 0.4276, 0.5807, 0.3686, 0.5807, 0.297, 0.601, 0.2854, 0.601, 0.3802, 0.5807, 0.297, 0.5183, 0.2613, 0.5183, 0.238, 0.601, 0.2854, 0.4662, 0.7763, 0.5286, 0.7406, 0.5286, 0.8121, 0.4662, 0.7763, 0.4662, 0.7048, 0.5286, 0.7406, 0.4662, 0.7763, 0.4038, 0.7406, 0.4662, 0.7048, 0.4662, 0.7763, 0.4038, 0.8121, 0.4038, 0.7406, 0.4662, 0.7763, 0.4662, 0.8479, 0.4038, 0.8121, 0.4662, 0.7763, 0.5286, 0.8121, 0.4662, 0.8479, 0.5623, 0.9305, 0.5303, 0.9121, 0.5623, 0.8937, 0.1311, 0.7124, 0.1523, 0.7143, 0.1523, 0.9143, 0.1399, 0.9132, 0.6065, 0.9957, 0.658, 0.9957, 0.6649, 0.9992, 0.6134, 0.9992, 0.5623, 0.9305, 0.5623, 0.8937, 0.5944, 0.9121, 0.05868, 0.7127, 0.08198, 0.7096, 0.09079, 0.9106, 0.07724, 0.9125, 0.8899, 0.9977, 0.8386, 0.9977, 0.8428, 0.9676, 0.8942, 0.9676, 0.5623, 0.9305, 0.5944, 0.9121, 0.5944, 0.9488, 0.05646, 0.7175, 0.05868, 0.7127, 0.07724, 0.9125, 0.07595, 0.9153, 0.8942, 0.9676, 0.8428, 0.9676, 0.8397, 0.9343, 0.8911, 0.9343, 0.5623, 0.9305, 0.5944, 0.9488, 0.5623, 0.9672, 0.08198, 0.7096, 0.103, 0.7113, 0.103, 0.9117, 0.09079, 0.9106, 0.8911, 0.9343, 0.8397, 0.9343, 0.8324, 0.931, 0.8838, 0.931, 0.5623, 0.9305, 0.5623, 0.9672, 0.5303, 0.9488, 0.1058, 0.7208, 0.1079, 0.7157, 0.1264, 0.9151, 0.1253, 0.9181, 0.6077, 0.9323, 0.6591, 0.9323, 0.6551, 0.9622, 0.6037, 0.9622, 0.5623, 0.9305, 0.5303, 0.9488, 0.5303, 0.9121, 0.1079, 0.7157, 0.1311, 0.7124, 0.1399, 0.9132, 0.1264, 0.9151, 0.6037, 0.9622, 0.6551, 0.9622, 0.658, 0.9957, 0.6065, 0.9957, 0.5177, 0.4848, 0.5107, 0.4602, 0.5186, 0.4522, 0.5286, 0.4876, 0.2079, 0.8456, 0.2132, 0.8366, 0.2621, 0.915, 0.2218, 0.915, 0.9769, 0.1741, 0.9641, 0.1963, 0.9527, 0.1963, 0.9712, 0.1644, 0.9641, 0.1963, 0.9769, 0.2184, 0.9712, 0.2281, 0.9527, 0.1963, 0.02293, 0.901, 0.03165, 0.8953, 0.03165, 0.9869, 0.0008411, 0.9695, 0.4997, 0.5031, 0.5177, 0.4848, 0.5286, 0.4876, 0.5027, 0.5139, 0.8601, 0.3898, 0.8405, 0.3852, 0.8012, 0.238, 0.8075, 0.2395, 0.2226, 0.8178, 0.2215, 0.8185, 0.2697, 0.8193, 0.2954, 0.8485, 0.6552, 0.2483, 0.6908, 0.238, 0.7479, 0.2638, 0.6221, 0.3002, 0.2132, 0.8366, 0.2226, 0.8178, 0.2954, 0.8485, 0.2621, 0.915, 0.9931, 0.009421, 0.9787, 0.02899, 0.9653, 0.02899, 0.9861, 0.0008351, 0.994, 0.1627, 0.9527, 0.1627, 0.9653, 0.02899, 0.9787, 0.02899, 0.6221, 0.3002, 0.7479, 0.2638, 0.7479, 0.4224, 0.7071, 0.4342, 0.8405, 0.3852, 0.7496, 0.3898, 0.7716, 0.2395, 0.8012, 0.238, 0.415, 0.5473, 0.4308, 0.5598, 0.4214, 0.6957, 0.4156, 0.6911, 0.4997, 0.5031, 0.5027, 0.5139, 0.5286, 0.5761, 0.5097, 0.5798, 0.4748, 0.4968, 0.4997, 0.5031, 0.5097, 0.5798, 0.4308, 0.5598, 0.7904, 0.8476, 0.7546, 0.8381, 0.7301, 0.7764, 0.8434, 0.8062, 0.4874, 0.8572, 0.4737, 0.8777, 0.4601, 0.8791, 0.4797, 0.8495, 0.4874, 0.9938, 0.4506, 0.9975, 0.4601, 0.8791, 0.4737, 0.8777, 0.8434, 0.8062, 0.7301, 0.7764, 0.8014, 0.6508, 0.8434, 0.6618, 0.4308, 0.5598, 0.5097, 0.5798, 0.4507, 0.7032, 0.4214, 0.6957, 0.324, 0.1107, 0.3111, 0.1033, 0.3106, 0.0008351, 0.4134, 0.05974, 0.3111, 0.1033, 0.2981, 0.1107, 0.2079, 0.05969, 0.3106, 0.0008351, 0.2981, 0.1107, 0.2981, 0.1256, 0.2079, 0.1774, 0.2079, 0.05969, 0.3111, 0.133, 0.324, 0.1256, 0.4134, 0.1775, 0.3106, 0.2363, 0.2981, 0.1256, 0.3111, 0.133, 0.3106, 0.2363, 0.2079, 0.1774, 0.324, 0.1256, 0.324, 0.1107, 0.4134, 0.05974, 0.4134, 0.1775, 0.5696, 0.2048, 0.451, 0.2048, 0.4628, 0.1844, 0.5583, 0.1844, 0.1657, 0.9157, 0.1539, 0.8091, 0.1904, 0.8105, 0.1999, 0.8963, 0.1539, 0.8091, 0.1657, 0.7124, 0.1999, 0.7327, 0.1904, 0.8105, 0.9093, 0.6488, 0.8982, 0.5418, 0.9345, 0.5433, 0.9434, 0.6294, 0.4509, 0.0008351, 0.5695, 0.0008352, 0.5582, 0.02025, 0.4628, 0.02025, 0.8982, 0.5418, 0.9093, 0.4457, 0.9434, 0.466, 0.9345, 0.5433, 0.449, 0.9255, 0.4362, 0.9829, 0.4038, 0.9801, 0.4165, 0.9228, 0.776, 0.9719, 0.776, 0.9068, 0.8083, 0.9098, 0.8083, 0.9749, 0.7896, 0.9795, 0.776, 0.9719, 0.8083, 0.9749, 0.8219, 0.9824, 0.776, 0.9068, 0.7896, 0.8492, 0.8219, 0.8522, 0.8083, 0.9098, 0.4362, 0.8523, 0.449, 0.8602, 0.4165, 0.8575, 0.4038, 0.8495, 0.449, 0.8602, 0.449, 0.9255, 0.4165, 0.9228, 0.4165, 0.8575, 0.5465, 0.0404, 0.4745, 0.0404, 0.4628, 0.02025, 0.5582, 0.02025, 0.4745, 0.0404, 0.4385, 0.1023, 0.415, 0.1023, 0.4628, 0.02025, 0.4385, 0.1023, 0.4745, 0.1643, 0.4628, 0.1844, 0.415, 0.1023, 0.4745, 0.1643, 0.5466, 0.1643, 0.5583, 0.1844, 0.4628, 0.1844, 0.5466, 0.1643, 0.5826, 0.1023, 0.606, 0.1023, 0.5583, 0.1844, 0.5826, 0.1023, 0.5465, 0.0404, 0.5582, 0.02025, 0.606, 0.1023, 0.6661, 0.7839, 0.6661, 0.8554, 0.6037, 0.8196, 0.6661, 0.7839, 0.7284, 0.8197, 0.6661, 0.8554, 0.6661, 0.7839, 0.7284, 0.7481, 0.7284, 0.8197, 0.6661, 0.7839, 0.6661, 0.7124, 0.7284, 0.7481, 0.6661, 0.7839, 0.6037, 0.7481, 0.6661, 0.7124, 0.6661, 0.7839, 0.6037, 0.8196, 0.6037, 0.7481, 0.6357, 0.8938, 0.6678, 0.8754, 0.6678, 0.9122, 0.8838, 0.4457, 0.8966, 0.4498, 0.886, 0.6491, 0.8786, 0.6467, 0.2656, 0.935, 0.2143, 0.935, 0.2079, 0.9167, 0.2593, 0.9167, 0.6357, 0.8938, 0.6678, 0.9122, 0.6357, 0.9306, 0.863, 0.0008351, 0.8887, 0.0008351, 0.8833, 0.2015, 0.8683, 0.2015, 0.1573, 0.9933, 0.1058, 0.9933, 0.1118, 0.9752, 0.1633, 0.9751, 0.6357, 0.8938, 0.6357, 0.9306, 0.6037, 0.9122, 0.8501, 0.005219, 0.863, 0.0008351, 0.8683, 0.2015, 0.8609, 0.2041, 0.1633, 0.9751, 0.1118, 0.9752, 0.1118, 0.9384, 0.1633, 0.9383, 0.6357, 0.8938, 0.6037, 0.9122, 0.6037, 0.8755, 0.8887, 0.0008351, 0.9016, 0.005219, 0.8908, 0.2041, 0.8833, 0.2015, 0.1633, 0.9383, 0.1118, 0.9384, 0.1058, 0.9198, 0.1573, 0.9197, 0.6357, 0.8938, 0.6037, 0.8755, 0.6357, 0.8571, 0.8451, 0.4498, 0.8581, 0.4457, 0.8637, 0.6467, 0.8561, 0.6491, 0.2593, 0.9902, 0.2079, 0.9902, 0.2143, 0.9718, 0.2656, 0.9718, 0.6357, 0.8938, 0.6357, 0.8571, 0.6678, 0.8754, 0.8581, 0.4457, 0.8838, 0.4457, 0.8786, 0.6467, 0.8637, 0.6467, 0.2656, 0.9718, 0.2143, 0.9718, 0.2143, 0.935, 0.2656, 0.935, 0.1428, 0.4807, 0.124, 0.4632, 0.1266, 0.4522, 0.1536, 0.4774, 0.3982, 0.8281, 0.3939, 0.8389, 0.3355, 0.7672, 0.3749, 0.7668, 0.03813, 0.5052, 0.04342, 0.4802, 0.05412, 0.4768, 0.0465, 0.5127, 0.04342, 0.4802, 0.02425, 0.4632, 0.02654, 0.4522, 0.05412, 0.4768, 0.5846, 0.8813, 0.5803, 0.892, 0.5303, 0.8092, 0.5646, 0.8118, 0.1369, 0.5055, 0.1428, 0.4807, 0.1536, 0.4774, 0.1452, 0.5132, 0.3749, 0.7668, 0.3355, 0.7672, 0.3854, 0.6586, 0.3982, 0.6585, 0.03813, 0.5052, 0.0465, 0.5127, 0.1042, 0.5359, 0.08737, 0.547, 0.2774, 0.6714, 0.2418, 0.6612, 0.2079, 0.6105, 0.3338, 0.6465, 0.01367, 0.5132, 0.03813, 0.5052, 0.08737, 0.547, 0.0008411, 0.5751, 0.9881, 0.6558, 0.9785, 0.6677, 0.9653, 0.6679, 0.9792, 0.6508, 0.9881, 0.826, 0.9475, 0.8264, 0.9653, 0.6679, 0.9785, 0.6677, 0.3338, 0.6465, 0.2079, 0.6105, 0.293, 0.4752, 0.3338, 0.4869, 0.0008411, 0.5751, 0.08737, 0.547, 0.1042, 0.6988, 0.07608, 0.7079, 0.5646, 0.8118, 0.5303, 0.8092, 0.5719, 0.7096, 0.5846, 0.7105, 0.1369, 0.5055, 0.1452, 0.5132, 0.1989, 0.5536, 0.1838, 0.567, 0.1123, 0.5129, 0.1369, 0.5055, 0.1838, 0.567, 0.1058, 0.5904, 0.7545, 0.4616, 0.7903, 0.4522, 0.8434, 0.4946, 0.7301, 0.5245, 0.311, 0.9769, 0.3196, 0.9635, 0.3328, 0.9606, 0.3205, 0.9798, 0.2971, 0.8257, 0.3328, 0.8178, 0.3328, 0.9606, 0.3196, 0.9635, 0.7301, 0.5245, 0.8434, 0.4946, 0.8434, 0.638, 0.8014, 0.6491, 0.1058, 0.5904, 0.1838, 0.567, 0.1989, 0.7021, 0.17, 0.7108, 0.09113, 0.1258, 0.1041, 0.1332, 0.1035, 0.2364, 0.0008412, 0.1775, 0.1041, 0.1332, 0.1171, 0.1258, 0.2063, 0.1775, 0.1035, 0.2364, 0.1171, 0.1258, 0.1171, 0.1109, 0.2063, 0.05973, 0.2063, 0.1775, 0.1041, 0.1035, 0.09113, 0.1109, 0.0008411, 0.0597, 0.1035, 0.0008351, 0.1171, 0.1109, 0.1041, 0.1035, 0.1035, 0.0008351, 0.2063, 0.05973, 0.09113, 0.1109, 0.09113, 0.1258, 0.0008412, 0.1775, 0.0008411, 0.0597, 0.9276, 0.4163, 0.915, 0.3551, 0.9516, 0.3475, 0.9618, 0.3968, 0.915, 0.3551, 0.9276, 0.238, 0.9618, 0.2533, 0.9516, 0.3475, 0.08406, 0.238, 0.1868, 0.2969, 0.1662, 0.3084, 0.08352, 0.261, 0.9168, 0.1787, 0.9033, 0.06169, 0.9402, 0.06906, 0.951, 0.1632, 0.1868, 0.2969, 0.1868, 0.4147, 0.1662, 0.4031, 0.1662, 0.3084, 0.9033, 0.06169, 0.9168, 0.0008351, 0.951, 0.02007, 0.9402, 0.06906, 0.9896, 0.9396, 0.9772, 0.9754, 0.9447, 0.9754, 0.9571, 0.9396, 0.7301, 0.9561, 0.7301, 0.8846, 0.7627, 0.8846, 0.7627, 0.9561, 0.7418, 0.9923, 0.7301, 0.9561, 0.7627, 0.9561, 0.7743, 0.9923, 0.7301, 0.8846, 0.7418, 0.8493, 0.7743, 0.8492, 0.7627, 0.8846, 0.9772, 0.8324, 0.9896, 0.8681, 0.9571, 0.8681, 0.9447, 0.8324, 0.9896, 0.8681, 0.9896, 0.9396, 0.9571, 0.9396, 0.9571, 0.8681, 0.1459, 0.3915, 0.1459, 0.32, 0.1662, 0.3084, 0.1662, 0.4031, 0.1459, 0.32, 0.08352, 0.2842, 0.08352, 0.261, 0.1662, 0.3084, 0.08352, 0.2842, 0.02113, 0.32, 0.0008411, 0.3084, 0.08352, 0.261, 0.02113, 0.32, 0.02113, 0.3915, 0.0008412, 0.4032, 0.0008411, 0.3084, 0.02113, 0.3915, 0.08352, 0.4273, 0.08352, 0.4505, 0.0008412, 0.4032, 0.08352, 0.4273, 0.1459, 0.3915, 0.1662, 0.4031, 0.08352, 0.4505, 0.2703, 0.7446, 0.2703, 0.6731, 0.3327, 0.7088, 0.2703, 0.7446, 0.2079, 0.7088, 0.2703, 0.6731, 0.2703, 0.7446, 0.2079, 0.7803, 0.2079, 0.7088, 0.2703, 0.7446, 0.2703, 0.8161, 0.2079, 0.7803, 0.2703, 0.7446, 0.3327, 0.7803, 0.2703, 0.8161, 0.2703, 0.7446, 0.3327, 0.7088, 0.3327, 0.7803, 0.8645, 0.8926, 0.8966, 0.8742, 0.8966, 0.911, 0.8618, 0.2424, 0.8742, 0.238, 0.8789, 0.4387, 0.8717, 0.4412, 0.6695, 0.8761, 0.7208, 0.8764, 0.7208, 0.9131, 0.6695, 0.9129, 0.8645, 0.8926, 0.8966, 0.911, 0.8645, 0.9294, 0.8999, 0.238, 0.9133, 0.2424, 0.9016, 0.4412, 0.8939, 0.4387, 0.6695, 0.9129, 0.7208, 0.9131, 0.7272, 0.9308, 0.6758, 0.9306, 0.8645, 0.8926, 0.8645, 0.9294, 0.8324, 0.911, 0.8742, 0.238, 0.8999, 0.238, 0.8939, 0.4387, 0.8789, 0.4387, 0.0516, 0.9169, 0.103, 0.9171, 0.09707, 0.9359, 0.04562, 0.9358, 0.8645, 0.8926, 0.8324, 0.911, 0.8324, 0.8742, 0.8966, 0.8501, 0.884, 0.8542, 0.8791, 0.6532, 0.8864, 0.6508, 0.04562, 0.9358, 0.09707, 0.9359, 0.09707, 0.9727, 0.04562, 0.9725, 0.8645, 0.8926, 0.8324, 0.8742, 0.8645, 0.8559, 0.884, 0.8542, 0.8583, 0.8542, 0.8641, 0.6532, 0.8791, 0.6532, 0.04562, 0.9725, 0.09707, 0.9727, 0.103, 0.9906, 0.0516, 0.9905, 0.8645, 0.8926, 0.8645, 0.8559, 0.8966, 0.8742, 0.8583, 0.8542, 0.8451, 0.8501, 0.8564, 0.6508, 0.8641, 0.6532, 0.6758, 0.8571, 0.7272, 0.8573, 0.7208, 0.8764, 0.6695, 0.8761, 0.5744, 0.6799, 0.569, 0.6549, 0.5774, 0.6473, 0.5851, 0.6833, 0.5774, 0.6473, 0.569, 0.6549, 0.6169, 0.6133, 0.6344, 0.6242, 0.6529, 0.6997, 0.6717, 0.6823, 0.6825, 0.6856, 0.6554, 0.7107, 0.6717, 0.6823, 0.6659, 0.6574, 0.6741, 0.6498, 0.6825, 0.6856, 0.6741, 0.6498, 0.6659, 0.6574, 0.714, 0.5958, 0.7284, 0.6093, 0.5553, 0.697, 0.5744, 0.6799, 0.5851, 0.6833, 0.5576, 0.7079, 0.9451, 0.4457, 0.9858, 0.4459, 0.976, 0.6049, 0.9628, 0.6048, 0.3946, 0.4752, 0.3988, 0.486, 0.3747, 0.5468, 0.3355, 0.5463, 0.6413, 0.01104, 0.6769, 0.0008351, 0.7335, 0.02567, 0.6077, 0.06178, 0.569, 0.6549, 0.5445, 0.647, 0.5303, 0.5853, 0.6169, 0.6133, 0.976, 0.6049, 0.9858, 0.6163, 0.9769, 0.6212, 0.9628, 0.6048, 0.3355, 0.5463, 0.3747, 0.5468, 0.3988, 0.6568, 0.3861, 0.6567, 0.6077, 0.06178, 0.7335, 0.02567, 0.7335, 0.1853, 0.6927, 0.197, 0.6169, 0.6133, 0.5303, 0.5853, 0.6063, 0.4522, 0.6344, 0.4612, 0.9992, 0.4, 0.9635, 0.3921, 0.9859, 0.2539, 0.9992, 0.2569, 0.05042, 0.7096, 0.05478, 0.7203, 0.03529, 0.7897, 0.0008411, 0.7926, 0.6659, 0.6574, 0.6412, 0.6499, 0.636, 0.5722, 0.714, 0.5958, 0.7952, 0.1977, 0.7594, 0.1883, 0.7352, 0.1255, 0.8484, 0.1555, 0.9859, 0.2539, 0.9778, 0.2408, 0.9874, 0.238, 0.9992, 0.2569, 0.0008411, 0.7926, 0.03529, 0.7897, 0.05478, 0.8925, 0.04201, 0.8936, 0.8484, 0.1555, 0.7352, 0.1255, 0.8065, 0.0008351, 0.8484, 0.01195, 0.714, 0.5958, 0.636, 0.5722, 0.6996, 0.4522, 0.7284, 0.4609, 0.3231, 0.348, 0.3102, 0.3405, 0.3106, 0.238, 0.4134, 0.2969, 0.3102, 0.3405, 0.2972, 0.348, 0.2079, 0.2969, 0.3106, 0.238, 0.2972, 0.348, 0.2972, 0.3628, 0.2079, 0.4147, 0.2079, 0.2969, 0.3102, 0.3703, 0.3231, 0.3628, 0.4134, 0.4146, 0.3106, 0.4735, 0.2972, 0.3628, 0.3102, 0.3703, 0.3106, 0.4735, 0.2079, 0.4147, 0.3231, 0.3628, 0.3231, 0.348, 0.4134, 0.2969, 0.4134, 0.4146, 0.5247, 0.8495, 0.5247, 0.9673, 0.489, 0.956, 0.489, 0.8612, 0.5178, 0.4505, 0.415, 0.3916, 0.4356, 0.3802, 0.5183, 0.4276, 0.415, 0.3916, 0.415, 0.2739, 0.4356, 0.2854, 0.4356, 0.3802, 0.8982, 0.7137, 0.9116, 0.6508, 0.9458, 0.6702, 0.9351, 0.7209, 0.9116, 0.8307, 0.8982, 0.7137, 0.9351, 0.7209, 0.9458, 0.815, 0.6205, 0.2739, 0.6205, 0.3916, 0.601, 0.3802, 0.601, 0.2854, 0.3471, 0.9836, 0.3355, 0.9487, 0.368, 0.9488, 0.3797, 0.9837, 0.3355, 0.8772, 0.3471, 0.8405, 0.3797, 0.8406, 0.368, 0.8773, 0.3355, 0.9487, 0.3355, 0.8772, 0.368, 0.8773, 0.368, 0.9488, 0.9106, 0.9754, 0.8982, 0.941, 0.9307, 0.9411, 0.9431, 0.9755, 0.8982, 0.941, 0.8982, 0.8695, 0.9307, 0.8696, 0.9307, 0.9411, 0.8982, 0.8695, 0.9106, 0.8324, 0.9431, 0.8325, 0.9307, 0.8696, 0.5183, 0.2613, 0.4559, 0.297, 0.4356, 0.2854, 0.5183, 0.238, 0.4559, 0.297, 0.4559, 0.3686, 0.4356, 0.3802, 0.4356, 0.2854, 0.4559, 0.3686, 0.5183, 0.4043, 0.5183, 0.4276, 0.4356, 0.3802, 0.5183, 0.4043, 0.5807, 0.3686, 0.601, 0.3802, 0.5183, 0.4276, 0.5807, 0.3686, 0.5807, 0.297, 0.601, 0.2854, 0.601, 0.3802, 0.5807, 0.297, 0.5183, 0.2613, 0.5183, 0.238, 0.601, 0.2854, 0.4662, 0.7763, 0.5286, 0.7406, 0.5286, 0.8121, 0.4662, 0.7763, 0.4662, 0.7048, 0.5286, 0.7406, 0.4662, 0.7763, 0.4038, 0.7406, 0.4662, 0.7048, 0.4662, 0.7763, 0.4038, 0.8121, 0.4038, 0.7406, 0.4662, 0.7763, 0.4662, 0.8479, 0.4038, 0.8121, 0.4662, 0.7763, 0.5286, 0.8121, 0.4662, 0.8479, 0.5623, 0.9305, 0.5303, 0.9121, 0.5623, 0.8937, 0.1311, 0.7124, 0.1523, 0.7143, 0.1523, 0.9143, 0.1399, 0.9132, 0.6065, 0.9957, 0.658, 0.9957, 0.6649, 0.9992, 0.6134, 0.9992, 0.5623, 0.9305, 0.5623, 0.8937, 0.5944, 0.9121, 0.05868, 0.7127, 0.08198, 0.7096, 0.09079, 0.9106, 0.07724, 0.9125, 0.8899, 0.9977, 0.8386, 0.9977, 0.8428, 0.9676, 0.8942, 0.9676, 0.5623, 0.9305, 0.5944, 0.9121, 0.5944, 0.9488, 0.05646, 0.7175, 0.05868, 0.7127, 0.07724, 0.9125, 0.07595, 0.9153, 0.8942, 0.9676, 0.8428, 0.9676, 0.8397, 0.9343, 0.8911, 0.9343, 0.5623, 0.9305, 0.5944, 0.9488, 0.5623, 0.9672, 0.08198, 0.7096, 0.103, 0.7113, 0.103, 0.9117, 0.09079, 0.9106, 0.8911, 0.9343, 0.8397, 0.9343, 0.8324, 0.931, 0.8838, 0.931, 0.5623, 0.9305, 0.5623, 0.9672, 0.5303, 0.9488, 0.1058, 0.7208, 0.1079, 0.7157, 0.1264, 0.9151, 0.1253, 0.9181, 0.6077, 0.9323, 0.6591, 0.9323, 0.6551, 0.9622, 0.6037, 0.9622, 0.5623, 0.9305, 0.5303, 0.9488, 0.5303, 0.9121, 0.1079, 0.7157, 0.1311, 0.7124, 0.1399, 0.9132, 0.1264, 0.9151, 0.6037, 0.9622, 0.6551, 0.9622, 0.658, 0.9957, 0.6065, 0.9957, 0.5177, 0.4848, 0.5107, 0.4602, 0.5186, 0.4522, 0.5286, 0.4876, 0.2079, 0.8456, 0.2132, 0.8366, 0.2621, 0.915, 0.2218, 0.915, 0.9769, 0.1741, 0.9641, 0.1963, 0.9527, 0.1963, 0.9712, 0.1644, 0.9641, 0.1963, 0.9769, 0.2184, 0.9712, 0.2281, 0.9527, 0.1963, 0.02293, 0.901, 0.03165, 0.8953, 0.03165, 0.9869, 0.0008411, 0.9695, 0.4997, 0.5031, 0.5177, 0.4848, 0.5286, 0.4876, 0.5027, 0.5139, 0.8601, 0.3898, 0.8405, 0.3852, 0.8012, 0.238, 0.8075, 0.2395, 0.2226, 0.8178, 0.2215, 0.8185, 0.2697, 0.8193, 0.2954, 0.8485, 0.6552, 0.2483, 0.6908, 0.238, 0.7479, 0.2638, 0.6221, 0.3002, 0.2132, 0.8366, 0.2226, 0.8178, 0.2954, 0.8485, 0.2621, 0.915, 0.9931, 0.009421, 0.9787, 0.02899, 0.9653, 0.02899, 0.9861, 0.0008351, 0.994, 0.1627, 0.9527, 0.1627, 0.9653, 0.02899, 0.9787, 0.02899, 0.6221, 0.3002, 0.7479, 0.2638, 0.7479, 0.4224, 0.7071, 0.4342, 0.8405, 0.3852, 0.7496, 0.3898, 0.7716, 0.2395, 0.8012, 0.238, 0.415, 0.5473, 0.4308, 0.5598, 0.4214, 0.6957, 0.4156, 0.6911, 0.4997, 0.5031, 0.5027, 0.5139, 0.5286, 0.5761, 0.5097, 0.5798, 0.4748, 0.4968, 0.4997, 0.5031, 0.5097, 0.5798, 0.4308, 0.5598, 0.7904, 0.8476, 0.7546, 0.8381, 0.7301, 0.7764, 0.8434, 0.8062, 0.4874, 0.8572, 0.4737, 0.8777, 0.4601, 0.8791, 0.4797, 0.8495, 0.4874, 0.9938, 0.4506, 0.9975, 0.4601, 0.8791, 0.4737, 0.8777, 0.8434, 0.8062, 0.7301, 0.7764, 0.8014, 0.6508, 0.8434, 0.6618, 0.4308, 0.5598, 0.5097, 0.5798, 0.4507, 0.7032, 0.4214, 0.6957, 0.324, 0.1107, 0.3111, 0.1033, 0.3106, 0.0008351, 0.4134, 0.05974, 0.3111, 0.1033, 0.2981, 0.1107, 0.2079, 0.05969, 0.3106, 0.0008351, 0.2981, 0.1107, 0.2981, 0.1256, 0.2079, 0.1774, 0.2079, 0.05969, 0.3111, 0.133, 0.324, 0.1256, 0.4134, 0.1775, 0.3106, 0.2363, 0.2981, 0.1256, 0.3111, 0.133, 0.3106, 0.2363, 0.2079, 0.1774, 0.324, 0.1256, 0.324, 0.1107, 0.4134, 0.05974, 0.4134, 0.1775, 0.5696, 0.2048, 0.451, 0.2048, 0.4628, 0.1844, 0.5583, 0.1844, 0.1657, 0.9157, 0.1539, 0.8091, 0.1904, 0.8105, 0.1999, 0.8963, 0.1539, 0.8091, 0.1657, 0.7124, 0.1999, 0.7327, 0.1904, 0.8105, 0.9093, 0.6488, 0.8982, 0.5418, 0.9345, 0.5433, 0.9434, 0.6294, 0.4509, 0.0008351, 0.5695, 0.0008352, 0.5582, 0.02025, 0.4628, 0.02025, 0.8982, 0.5418, 0.9093, 0.4457, 0.9434, 0.466, 0.9345, 0.5433, 0.449, 0.9255, 0.4362, 0.9829, 0.4038, 0.9801, 0.4165, 0.9228, 0.776, 0.9719, 0.776, 0.9068, 0.8083, 0.9098, 0.8083, 0.9749, 0.7896, 0.9795, 0.776, 0.9719, 0.8083, 0.9749, 0.8219, 0.9824, 0.776, 0.9068, 0.7896, 0.8492, 0.8219, 0.8522, 0.8083, 0.9098, 0.4362, 0.8523, 0.449, 0.8602, 0.4165, 0.8575, 0.4038, 0.8495, 0.449, 0.8602, 0.449, 0.9255, 0.4165, 0.9228, 0.4165, 0.8575, 0.5465, 0.0404, 0.4745, 0.0404, 0.4628, 0.02025, 0.5582, 0.02025, 0.4745, 0.0404, 0.4385, 0.1023, 0.415, 0.1023, 0.4628, 0.02025, 0.4385, 0.1023, 0.4745, 0.1643, 0.4628, 0.1844, 0.415, 0.1023, 0.4745, 0.1643, 0.5466, 0.1643, 0.5583, 0.1844, 0.4628, 0.1844, 0.5466, 0.1643, 0.5826, 0.1023, 0.606, 0.1023, 0.5583, 0.1844, 0.5826, 0.1023, 0.5465, 0.0404, 0.5582, 0.02025, 0.606, 0.1023, 0.6661, 0.7839, 0.6661, 0.8554, 0.6037, 0.8196, 0.6661, 0.7839, 0.7284, 0.8197, 0.6661, 0.8554, 0.6661, 0.7839, 0.7284, 0.7481, 0.7284, 0.8197, 0.6661, 0.7839, 0.6661, 0.7124, 0.7284, 0.7481, 0.6661, 0.7839, 0.6037, 0.7481, 0.6661, 0.7124, 0.6661, 0.7839, 0.6037, 0.8196, 0.6037, 0.7481, 0.6357, 0.8938, 0.6678, 0.8754, 0.6678, 0.9122, 0.8838, 0.4457, 0.8966, 0.4498, 0.886, 0.6491, 0.8786, 0.6467, 0.2656, 0.935, 0.2143, 0.935, 0.2079, 0.9167, 0.2593, 0.9167, 0.6357, 0.8938, 0.6678, 0.9122, 0.6357, 0.9306, 0.863, 0.0008351, 0.8887, 0.0008351, 0.8833, 0.2015, 0.8683, 0.2015, 0.1573, 0.9933, 0.1058, 0.9933, 0.1118, 0.9752, 0.1633, 0.9751, 0.6357, 0.8938, 0.6357, 0.9306, 0.6037, 0.9122, 0.8501, 0.005219, 0.863, 0.0008351, 0.8683, 0.2015, 0.8609, 0.2041, 0.1633, 0.9751, 0.1118, 0.9752, 0.1118, 0.9384, 0.1633, 0.9383, 0.6357, 0.8938, 0.6037, 0.9122, 0.6037, 0.8755, 0.8887, 0.0008351, 0.9016, 0.005219, 0.8908, 0.2041, 0.8833, 0.2015, 0.1633, 0.9383, 0.1118, 0.9384, 0.1058, 0.9198, 0.1573, 0.9197, 0.6357, 0.8938, 0.6037, 0.8755, 0.6357, 0.8571, 0.8451, 0.4498, 0.8581, 0.4457, 0.8637, 0.6467, 0.8561, 0.6491, 0.2593, 0.9902, 0.2079, 0.9902, 0.2143, 0.9718, 0.2656, 0.9718, 0.6357, 0.8938, 0.6357, 0.8571, 0.6678, 0.8754, 0.8581, 0.4457, 0.8838, 0.4457, 0.8786, 0.6467, 0.8637, 0.6467, 0.2656, 0.9718, 0.2143, 0.9718, 0.2143, 0.935, 0.2656, 0.935, 0.1428, 0.4807, 0.124, 0.4632, 0.1266, 0.4522, 0.1536, 0.4774, 0.3982, 0.8281, 0.3939, 0.8389, 0.3355, 0.7672, 0.3749, 0.7668, 0.03813, 0.5052, 0.04342, 0.4802, 0.05412, 0.4768, 0.0465, 0.5127, 0.04342, 0.4802, 0.02425, 0.4632, 0.02654, 0.4522, 0.05412, 0.4768, 0.5846, 0.8813, 0.5803, 0.892, 0.5303, 0.8092, 0.5646, 0.8118, 0.1369, 0.5055, 0.1428, 0.4807, 0.1536, 0.4774, 0.1452, 0.5132, 0.3749, 0.7668, 0.3355, 0.7672, 0.3854, 0.6586, 0.3982, 0.6585, 0.03813, 0.5052, 0.0465, 0.5127, 0.1042, 0.5359, 0.08737, 0.547, 0.2774, 0.6714, 0.2418, 0.6612, 0.2079, 0.6105, 0.3338, 0.6465, 0.01367, 0.5132, 0.03813, 0.5052, 0.08737, 0.547, 0.0008411, 0.5751, 0.9881, 0.6558, 0.9785, 0.6677, 0.9653, 0.6679, 0.9792, 0.6508, 0.9881, 0.826, 0.9475, 0.8264, 0.9653, 0.6679, 0.9785, 0.6677, 0.3338, 0.6465, 0.2079, 0.6105, 0.293, 0.4752, 0.3338, 0.4869, 0.0008411, 0.5751, 0.08737, 0.547, 0.1042, 0.6988, 0.07608, 0.7079, 0.5646, 0.8118, 0.5303, 0.8092, 0.5719, 0.7096, 0.5846, 0.7105, 0.1369, 0.5055, 0.1452, 0.5132, 0.1989, 0.5536, 0.1838, 0.567, 0.1123, 0.5129, 0.1369, 0.5055, 0.1838, 0.567, 0.1058, 0.5904, 0.7545, 0.4616, 0.7903, 0.4522, 0.8434, 0.4946, 0.7301, 0.5245, 0.311, 0.9769, 0.3196, 0.9635, 0.3328, 0.9606, 0.3205, 0.9798, 0.2971, 0.8257, 0.3328, 0.8178, 0.3328, 0.9606, 0.3196, 0.9635, 0.7301, 0.5245, 0.8434, 0.4946, 0.8434, 0.638, 0.8014, 0.6491, 0.1058, 0.5904, 0.1838, 0.567, 0.1989, 0.7021, 0.17, 0.7108, 0.09113, 0.1258, 0.1041, 0.1332, 0.1035, 0.2364, 0.0008412, 0.1775, 0.1041, 0.1332, 0.1171, 0.1258, 0.2063, 0.1775, 0.1035, 0.2364, 0.1171, 0.1258, 0.1171, 0.1109, 0.2063, 0.05973, 0.2063, 0.1775, 0.1041, 0.1035, 0.09113, 0.1109, 0.0008411, 0.0597, 0.1035, 0.0008351, 0.1171, 0.1109, 0.1041, 0.1035, 0.1035, 0.0008351, 0.2063, 0.05973, 0.09113, 0.1109, 0.09113, 0.1258, 0.0008412, 0.1775, 0.0008411, 0.0597, 0.9276, 0.4163, 0.915, 0.3551, 0.9516, 0.3475, 0.9618, 0.3968, 0.915, 0.3551, 0.9276, 0.238, 0.9618, 0.2533, 0.9516, 0.3475, 0.08406, 0.238, 0.1868, 0.2969, 0.1662, 0.3084, 0.08352, 0.261, 0.9168, 0.1787, 0.9033, 0.06169, 0.9402, 0.06906, 0.951, 0.1632, 0.1868, 0.2969, 0.1868, 0.4147, 0.1662, 0.4031, 0.1662, 0.3084, 0.9033, 0.06169, 0.9168, 0.0008351, 0.951, 0.02007, 0.9402, 0.06906, 0.9896, 0.9396, 0.9772, 0.9754, 0.9447, 0.9754, 0.9571, 0.9396, 0.7301, 0.9561, 0.7301, 0.8846, 0.7627, 0.8846, 0.7627, 0.9561, 0.7418, 0.9923, 0.7301, 0.9561, 0.7627, 0.9561, 0.7743, 0.9923, 0.7301, 0.8846, 0.7418, 0.8493, 0.7743, 0.8492, 0.7627, 0.8846, 0.9772, 0.8324, 0.9896, 0.8681, 0.9571, 0.8681, 0.9447, 0.8324, 0.9896, 0.8681, 0.9896, 0.9396, 0.9571, 0.9396, 0.9571, 0.8681, 0.1459, 0.3915, 0.1459, 0.32, 0.1662, 0.3084, 0.1662, 0.4031, 0.1459, 0.32, 0.08352, 0.2842, 0.08352, 0.261, 0.1662, 0.3084, 0.08352, 0.2842, 0.02113, 0.32, 0.0008411, 0.3084, 0.08352, 0.261, 0.02113, 0.32, 0.02113, 0.3915, 0.0008412, 0.4032, 0.0008411, 0.3084, 0.02113, 0.3915, 0.08352, 0.4273, 0.08352, 0.4505, 0.0008412, 0.4032, 0.08352, 0.4273, 0.1459, 0.3915, 0.1662, 0.4031, 0.08352, 0.4505, 0.2703, 0.7446, 0.2703, 0.6731, 0.3327, 0.7088, 0.2703, 0.7446, 0.2079, 0.7088, 0.2703, 0.6731, 0.2703, 0.7446, 0.2079, 0.7803, 0.2079, 0.7088, 0.2703, 0.7446, 0.2703, 0.8161, 0.2079, 0.7803, 0.2703, 0.7446, 0.3327, 0.7803, 0.2703, 0.8161, 0.2703, 0.7446, 0.3327, 0.7088, 0.3327, 0.7803, 0.8645, 0.8926, 0.8966, 0.8742, 0.8966, 0.911, 0.8618, 0.2424, 0.8742, 0.238, 0.8789, 0.4387, 0.8717, 0.4412, 0.6695, 0.8761, 0.7208, 0.8764, 0.7208, 0.9131, 0.6695, 0.9129, 0.8645, 0.8926, 0.8966, 0.911, 0.8645, 0.9294, 0.8999, 0.238, 0.9133, 0.2424, 0.9016, 0.4412, 0.8939, 0.4387, 0.6695, 0.9129, 0.7208, 0.9131, 0.7272, 0.9308, 0.6758, 0.9306, 0.8645, 0.8926, 0.8645, 0.9294, 0.8324, 0.911, 0.8742, 0.238, 0.8999, 0.238, 0.8939, 0.4387, 0.8789, 0.4387, 0.0516, 0.9169, 0.103, 0.9171, 0.09707, 0.9359, 0.04562, 0.9358, 0.8645, 0.8926, 0.8324, 0.911, 0.8324, 0.8742, 0.8966, 0.8501, 0.884, 0.8542, 0.8791, 0.6532, 0.8864, 0.6508, 0.04562, 0.9358, 0.09707, 0.9359, 0.09707, 0.9727, 0.04562, 0.9725, 0.8645, 0.8926, 0.8324, 0.8742, 0.8645, 0.8559, 0.884, 0.8542, 0.8583, 0.8542, 0.8641, 0.6532, 0.8791, 0.6532, 0.04562, 0.9725, 0.09707, 0.9727, 0.103, 0.9906, 0.0516, 0.9905, 0.8645, 0.8926, 0.8645, 0.8559, 0.8966, 0.8742, 0.8583, 0.8542, 0.8451, 0.8501, 0.8564, 0.6508, 0.8641, 0.6532, 0.6758, 0.8571, 0.7272, 0.8573, 0.7208, 0.8764, 0.6695, 0.8761, 0.5744, 0.6799, 0.569, 0.6549, 0.5774, 0.6473, 0.5851, 0.6833, 0.5774, 0.6473, 0.569, 0.6549, 0.6169, 0.6133, 0.6344, 0.6242, 0.6529, 0.6997, 0.6717, 0.6823, 0.6825, 0.6856, 0.6554, 0.7107, 0.6717, 0.6823, 0.6659, 0.6574, 0.6741, 0.6498, 0.6825, 0.6856, 0.6741, 0.6498, 0.6659, 0.6574, 0.714, 0.5958, 0.7284, 0.6093, 0.5553, 0.697, 0.5744, 0.6799, 0.5851, 0.6833, 0.5576, 0.7079, 0.9451, 0.4457, 0.9858, 0.4459, 0.976, 0.6049, 0.9628, 0.6048, 0.3946, 0.4752, 0.3988, 0.486, 0.3747, 0.5468, 0.3355, 0.5463, 0.6413, 0.01104, 0.6769, 0.0008351, 0.7335, 0.02567, 0.6077, 0.06178, 0.569, 0.6549, 0.5445, 0.647, 0.5303, 0.5853, 0.6169, 0.6133, 0.976, 0.6049, 0.9858, 0.6163, 0.9769, 0.6212, 0.9628, 0.6048, 0.3355, 0.5463, 0.3747, 0.5468, 0.3988, 0.6568, 0.3861, 0.6567, 0.6077, 0.06178, 0.7335, 0.02567, 0.7335, 0.1853, 0.6927, 0.197, 0.6169, 0.6133, 0.5303, 0.5853, 0.6063, 0.4522, 0.6344, 0.4612, 0.9992, 0.4, 0.9635, 0.3921, 0.9859, 0.2539, 0.9992, 0.2569, 0.05042, 0.7096, 0.05478, 0.7203, 0.03529, 0.7897, 0.0008411, 0.7926, 0.6659, 0.6574, 0.6412, 0.6499, 0.636, 0.5722, 0.714, 0.5958, 0.7952, 0.1977, 0.7594, 0.1883, 0.7352, 0.1255, 0.8484, 0.1555, 0.9859, 0.2539, 0.9778, 0.2408, 0.9874, 0.238, 0.9992, 0.2569, 0.0008411, 0.7926, 0.03529, 0.7897, 0.05478, 0.8925, 0.04201, 0.8936, 0.8484, 0.1555, 0.7352, 0.1255, 0.8065, 0.0008351, 0.8484, 0.01195, 0.714, 0.5958, 0.636, 0.5722, 0.6996, 0.4522, 0.7284, 0.4609, 0.3231, 0.348, 0.3102, 0.3405, 0.3106, 0.238, 0.4134, 0.2969, 0.3102, 0.3405, 0.2972, 0.348, 0.2079, 0.2969, 0.3106, 0.238, 0.2972, 0.348, 0.2972, 0.3628, 0.2079, 0.4147, 0.2079, 0.2969, 0.3102, 0.3703, 0.3231, 0.3628, 0.4134, 0.4146, 0.3106, 0.4735, 0.2972, 0.3628, 0.3102, 0.3703, 0.3106, 0.4735, 0.2079, 0.4147, 0.3231, 0.3628, 0.3231, 0.348, 0.4134, 0.2969, 0.4134, 0.4146, 0.5247, 0.8495, 0.5247, 0.9673, 0.489, 0.956, 0.489, 0.8612, 0.5178, 0.4505, 0.415, 0.3916, 0.4356, 0.3802, 0.5183, 0.4276, 0.415, 0.3916, 0.415, 0.2739, 0.4356, 0.2854, 0.4356, 0.3802, 0.8982, 0.7137, 0.9116, 0.6508, 0.9458, 0.6702, 0.9351, 0.7209, 0.9116, 0.8307, 0.8982, 0.7137, 0.9351, 0.7209, 0.9458, 0.815, 0.6205, 0.2739, 0.6205, 0.3916, 0.601, 0.3802, 0.601, 0.2854, 0.3471, 0.9836, 0.3355, 0.9487, 0.368, 0.9488, 0.3797, 0.9837, 0.3355, 0.8772, 0.3471, 0.8405, 0.3797, 0.8406, 0.368, 0.8773, 0.3355, 0.9487, 0.3355, 0.8772, 0.368, 0.8773, 0.368, 0.9488, 0.9106, 0.9754, 0.8982, 0.941, 0.9307, 0.9411, 0.9431, 0.9755, 0.8982, 0.941, 0.8982, 0.8695, 0.9307, 0.8696, 0.9307, 0.9411, 0.8982, 0.8695, 0.9106, 0.8324, 0.9431, 0.8325, 0.9307, 0.8696, 0.5183, 0.2613, 0.4559, 0.297, 0.4356, 0.2854, 0.5183, 0.238, 0.4559, 0.297, 0.4559, 0.3686, 0.4356, 0.3802, 0.4356, 0.2854, 0.4559, 0.3686, 0.5183, 0.4043, 0.5183, 0.4276, 0.4356, 0.3802, 0.5183, 0.4043, 0.5807, 0.3686, 0.601, 0.3802, 0.5183, 0.4276, 0.5807, 0.3686, 0.5807, 0.297, 0.601, 0.2854, 0.601, 0.3802, 0.5807, 0.297, 0.5183, 0.2613, 0.5183, 0.238, 0.601, 0.2854, 0.4662, 0.7763, 0.5286, 0.7406, 0.5286, 0.8121, 0.4662, 0.7763, 0.4662, 0.7048, 0.5286, 0.7406, 0.4662, 0.7763, 0.4038, 0.7406, 0.4662, 0.7048, 0.4662, 0.7763, 0.4038, 0.8121, 0.4038, 0.7406, 0.4662, 0.7763, 0.4662, 0.8479, 0.4038, 0.8121, 0.4662, 0.7763, 0.5286, 0.8121, 0.4662, 0.8479, 0.5623, 0.9305, 0.5303, 0.9121, 0.5623, 0.8937, 0.1311, 0.7124, 0.1523, 0.7143, 0.1523, 0.9143, 0.1399, 0.9132, 0.6065, 0.9957, 0.658, 0.9957, 0.6649, 0.9992, 0.6134, 0.9992, 0.5623, 0.9305, 0.5623, 0.8937, 0.5944, 0.9121, 0.05868, 0.7127, 0.08198, 0.7096, 0.09079, 0.9106, 0.07724, 0.9125, 0.8899, 0.9977, 0.8386, 0.9977, 0.8428, 0.9676, 0.8942, 0.9676, 0.5623, 0.9305, 0.5944, 0.9121, 0.5944, 0.9488, 0.05646, 0.7175, 0.05868, 0.7127, 0.07724, 0.9125, 0.07595, 0.9153, 0.8942, 0.9676, 0.8428, 0.9676, 0.8397, 0.9343, 0.8911, 0.9343, 0.5623, 0.9305, 0.5944, 0.9488, 0.5623, 0.9672, 0.08198, 0.7096, 0.103, 0.7113, 0.103, 0.9117, 0.09079, 0.9106, 0.8911, 0.9343, 0.8397, 0.9343, 0.8324, 0.931, 0.8838, 0.931, 0.5623, 0.9305, 0.5623, 0.9672, 0.5303, 0.9488, 0.1058, 0.7208, 0.1079, 0.7157, 0.1264, 0.9151, 0.1253, 0.9181, 0.6077, 0.9323, 0.6591, 0.9323, 0.6551, 0.9622, 0.6037, 0.9622, 0.5623, 0.9305, 0.5303, 0.9488, 0.5303, 0.9121, 0.1079, 0.7157, 0.1311, 0.7124, 0.1399, 0.9132, 0.1264, 0.9151, 0.6037, 0.9622, 0.6551, 0.9622, 0.658, 0.9957, 0.6065, 0.9957, 0.5177, 0.4848, 0.5107, 0.4602, 0.5186, 0.4522, 0.5286, 0.4876, 0.2079, 0.8456, 0.2132, 0.8366, 0.2621, 0.915, 0.2218, 0.915, 0.9769, 0.1741, 0.9641, 0.1963, 0.9527, 0.1963, 0.9712, 0.1644, 0.9641, 0.1963, 0.9769, 0.2184, 0.9712, 0.2281, 0.9527, 0.1963, 0.02293, 0.901, 0.03165, 0.8953, 0.03165, 0.9869, 0.0008411, 0.9695, 0.4997, 0.5031, 0.5177, 0.4848, 0.5286, 0.4876, 0.5027, 0.5139, 0.8601, 0.3898, 0.8405, 0.3852, 0.8012, 0.238, 0.8075, 0.2395, 0.2226, 0.8178, 0.2215, 0.8185, 0.2697, 0.8193, 0.2954, 0.8485, 0.6552, 0.2483, 0.6908, 0.238, 0.7479, 0.2638, 0.6221, 0.3002, 0.2132, 0.8366, 0.2226, 0.8178, 0.2954, 0.8485, 0.2621, 0.915, 0.9931, 0.009421, 0.9787, 0.02899, 0.9653, 0.02899, 0.9861, 0.0008351, 0.994, 0.1627, 0.9527, 0.1627, 0.9653, 0.02899, 0.9787, 0.02899, 0.6221, 0.3002, 0.7479, 0.2638, 0.7479, 0.4224, 0.7071, 0.4342, 0.8405, 0.3852, 0.7496, 0.3898, 0.7716, 0.2395, 0.8012, 0.238, 0.415, 0.5473, 0.4308, 0.5598, 0.4214, 0.6957, 0.4156, 0.6911, 0.4997, 0.5031, 0.5027, 0.5139, 0.5286, 0.5761, 0.5097, 0.5798, 0.4748, 0.4968, 0.4997, 0.5031, 0.5097, 0.5798, 0.4308, 0.5598, 0.7904, 0.8476, 0.7546, 0.8381, 0.7301, 0.7764, 0.8434, 0.8062, 0.4874, 0.8572, 0.4737, 0.8777, 0.4601, 0.8791, 0.4797, 0.8495, 0.4874, 0.9938, 0.4506, 0.9975, 0.4601, 0.8791, 0.4737, 0.8777, 0.8434, 0.8062, 0.7301, 0.7764, 0.8014, 0.6508, 0.8434, 0.6618, 0.4308, 0.5598, 0.5097, 0.5798, 0.4507, 0.7032, 0.4214, 0.6957, 0.324, 0.1107, 0.3111, 0.1033, 0.3106, 0.0008351, 0.4134, 0.05974, 0.3111, 0.1033, 0.2981, 0.1107, 0.2079, 0.05969, 0.3106, 0.0008351, 0.2981, 0.1107, 0.2981, 0.1256, 0.2079, 0.1774, 0.2079, 0.05969, 0.3111, 0.133, 0.324, 0.1256, 0.4134, 0.1775, 0.3106, 0.2363, 0.2981, 0.1256, 0.3111, 0.133, 0.3106, 0.2363, 0.2079, 0.1774, 0.324, 0.1256, 0.324, 0.1107, 0.4134, 0.05974, 0.4134, 0.1775, 0.5696, 0.2048, 0.451, 0.2048, 0.4628, 0.1844, 0.5583, 0.1844, 0.1657, 0.9157, 0.1539, 0.8091, 0.1904, 0.8105, 0.1999, 0.8963, 0.1539, 0.8091, 0.1657, 0.7124, 0.1999, 0.7327, 0.1904, 0.8105, 0.9093, 0.6488, 0.8982, 0.5418, 0.9345, 0.5433, 0.9434, 0.6294, 0.4509, 0.0008351, 0.5695, 0.0008352, 0.5582, 0.02025, 0.4628, 0.02025, 0.8982, 0.5418, 0.9093, 0.4457, 0.9434, 0.466, 0.9345, 0.5433, 0.449, 0.9255, 0.4362, 0.9829, 0.4038, 0.9801, 0.4165, 0.9228, 0.776, 0.9719, 0.776, 0.9068, 0.8083, 0.9098, 0.8083, 0.9749, 0.7896, 0.9795, 0.776, 0.9719, 0.8083, 0.9749, 0.8219, 0.9824, 0.776, 0.9068, 0.7896, 0.8492, 0.8219, 0.8522, 0.8083, 0.9098, 0.4362, 0.8523, 0.449, 0.8602, 0.4165, 0.8575, 0.4038, 0.8495, 0.449, 0.8602, 0.449, 0.9255, 0.4165, 0.9228, 0.4165, 0.8575, 0.5465, 0.0404, 0.4745, 0.0404, 0.4628, 0.02025, 0.5582, 0.02025, 0.4745, 0.0404, 0.4385, 0.1023, 0.415, 0.1023, 0.4628, 0.02025, 0.4385, 0.1023, 0.4745, 0.1643, 0.4628, 0.1844, 0.415, 0.1023, 0.4745, 0.1643, 0.5466, 0.1643, 0.5583, 0.1844, 0.4628, 0.1844, 0.5466, 0.1643, 0.5826, 0.1023, 0.606, 0.1023, 0.5583, 0.1844, 0.5826, 0.1023, 0.5465, 0.0404, 0.5582, 0.02025, 0.606, 0.1023, 0.6661, 0.7839, 0.6661, 0.8554, 0.6037, 0.8196, 0.6661, 0.7839, 0.7284, 0.8197, 0.6661, 0.8554, 0.6661, 0.7839, 0.7284, 0.7481, 0.7284, 0.8197, 0.6661, 0.7839, 0.6661, 0.7124, 0.7284, 0.7481, 0.6661, 0.7839, 0.6037, 0.7481, 0.6661, 0.7124, 0.6661, 0.7839, 0.6037, 0.8196, 0.6037, 0.7481, 0.6357, 0.8938, 0.6678, 0.8754, 0.6678, 0.9122, 0.8838, 0.4457, 0.8966, 0.4498, 0.886, 0.6491, 0.8786, 0.6467, 0.2656, 0.935, 0.2143, 0.935, 0.2079, 0.9167, 0.2593, 0.9167, 0.6357, 0.8938, 0.6678, 0.9122, 0.6357, 0.9306, 0.863, 0.0008351, 0.8887, 0.0008351, 0.8833, 0.2015, 0.8683, 0.2015, 0.1573, 0.9933, 0.1058, 0.9933, 0.1118, 0.9752, 0.1633, 0.9751, 0.6357, 0.8938, 0.6357, 0.9306, 0.6037, 0.9122, 0.8501, 0.005219, 0.863, 0.0008351, 0.8683, 0.2015, 0.8609, 0.2041, 0.1633, 0.9751, 0.1118, 0.9752, 0.1118, 0.9384, 0.1633, 0.9383, 0.6357, 0.8938, 0.6037, 0.9122, 0.6037, 0.8755, 0.8887, 0.0008351, 0.9016, 0.005219, 0.8908, 0.2041, 0.8833, 0.2015, 0.1633, 0.9383, 0.1118, 0.9384, 0.1058, 0.9198, 0.1573, 0.9197, 0.6357, 0.8938, 0.6037, 0.8755, 0.6357, 0.8571, 0.8451, 0.4498, 0.8581, 0.4457, 0.8637, 0.6467, 0.8561, 0.6491, 0.2593, 0.9902, 0.2079, 0.9902, 0.2143, 0.9718, 0.2656, 0.9718, 0.6357, 0.8938, 0.6357, 0.8571, 0.6678, 0.8754, 0.8581, 0.4457, 0.8838, 0.4457, 0.8786, 0.6467, 0.8637, 0.6467, 0.2656, 0.9718, 0.2143, 0.9718, 0.2143, 0.935, 0.2656, 0.935, 0.1428, 0.4807, 0.124, 0.4632, 0.1266, 0.4522, 0.1536, 0.4774, 0.3982, 0.8281, 0.3939, 0.8389, 0.3355, 0.7672, 0.3749, 0.7668, 0.03813, 0.5052, 0.04342, 0.4802, 0.05412, 0.4768, 0.0465, 0.5127, 0.04342, 0.4802, 0.02425, 0.4632, 0.02654, 0.4522, 0.05412, 0.4768, 0.5846, 0.8813, 0.5803, 0.892, 0.5303, 0.8092, 0.5646, 0.8118, 0.1369, 0.5055, 0.1428, 0.4807, 0.1536, 0.4774, 0.1452, 0.5132, 0.3749, 0.7668, 0.3355, 0.7672, 0.3854, 0.6586, 0.3982, 0.6585, 0.03813, 0.5052, 0.0465, 0.5127, 0.1042, 0.5359, 0.08737, 0.547, 0.2774, 0.6714, 0.2418, 0.6612, 0.2079, 0.6105, 0.3338, 0.6465, 0.01367, 0.5132, 0.03813, 0.5052, 0.08737, 0.547, 0.0008411, 0.5751, 0.9881, 0.6558, 0.9785, 0.6677, 0.9653, 0.6679, 0.9792, 0.6508, 0.9881, 0.826, 0.9475, 0.8264, 0.9653, 0.6679, 0.9785, 0.6677, 0.3338, 0.6465, 0.2079, 0.6105, 0.293, 0.4752, 0.3338, 0.4869, 0.0008411, 0.5751, 0.08737, 0.547, 0.1042, 0.6988, 0.07608, 0.7079, 0.5646, 0.8118, 0.5303, 0.8092, 0.5719, 0.7096, 0.5846, 0.7105, 0.1369, 0.5055, 0.1452, 0.5132, 0.1989, 0.5536, 0.1838, 0.567, 0.1123, 0.5129, 0.1369, 0.5055, 0.1838, 0.567, 0.1058, 0.5904, 0.7545, 0.4616, 0.7903, 0.4522, 0.8434, 0.4946, 0.7301, 0.5245, 0.311, 0.9769, 0.3196, 0.9635, 0.3328, 0.9606, 0.3205, 0.9798, 0.2971, 0.8257, 0.3328, 0.8178, 0.3328, 0.9606, 0.3196, 0.9635, 0.7301, 0.5245, 0.8434, 0.4946, 0.8434, 0.638, 0.8014, 0.6491, 0.1058, 0.5904, 0.1838, 0.567, 0.1989, 0.7021, 0.17, 0.7108, 0.09113, 0.1258, 0.1041, 0.1332, 0.1035, 0.2364, 0.0008412, 0.1775, 0.1041, 0.1332, 0.1171, 0.1258, 0.2063, 0.1775, 0.1035, 0.2364, 0.1171, 0.1258, 0.1171, 0.1109, 0.2063, 0.05973, 0.2063, 0.1775, 0.1041, 0.1035, 0.09113, 0.1109, 0.0008411, 0.0597, 0.1035, 0.0008351, 0.1171, 0.1109, 0.1041, 0.1035, 0.1035, 0.0008351, 0.2063, 0.05973, 0.09113, 0.1109, 0.09113, 0.1258, 0.0008412, 0.1775, 0.0008411, 0.0597, 0.9276, 0.4163, 0.915, 0.3551, 0.9516, 0.3475, 0.9618, 0.3968, 0.915, 0.3551, 0.9276, 0.238, 0.9618, 0.2533, 0.9516, 0.3475, 0.08406, 0.238, 0.1868, 0.2969, 0.1662, 0.3084, 0.08352, 0.261, 0.9168, 0.1787, 0.9033, 0.06169, 0.9402, 0.06906, 0.951, 0.1632, 0.1868, 0.2969, 0.1868, 0.4147, 0.1662, 0.4031, 0.1662, 0.3084, 0.9033, 0.06169, 0.9168, 0.0008351, 0.951, 0.02007, 0.9402, 0.06906, 0.9896, 0.9396, 0.9772, 0.9754, 0.9447, 0.9754, 0.9571, 0.9396, 0.7301, 0.9561, 0.7301, 0.8846, 0.7627, 0.8846, 0.7627, 0.9561, 0.7418, 0.9923, 0.7301, 0.9561, 0.7627, 0.9561, 0.7743, 0.9923, 0.7301, 0.8846, 0.7418, 0.8493, 0.7743, 0.8492, 0.7627, 0.8846, 0.9772, 0.8324, 0.9896, 0.8681, 0.9571, 0.8681, 0.9447, 0.8324, 0.9896, 0.8681, 0.9896, 0.9396, 0.9571, 0.9396, 0.9571, 0.8681, 0.1459, 0.3915, 0.1459, 0.32, 0.1662, 0.3084, 0.1662, 0.4031, 0.1459, 0.32, 0.08352, 0.2842, 0.08352, 0.261, 0.1662, 0.3084, 0.08352, 0.2842, 0.02113, 0.32, 0.0008411, 0.3084, 0.08352, 0.261, 0.02113, 0.32, 0.02113, 0.3915, 0.0008412, 0.4032, 0.0008411, 0.3084, 0.02113, 0.3915, 0.08352, 0.4273, 0.08352, 0.4505, 0.0008412, 0.4032, 0.08352, 0.4273, 0.1459, 0.3915, 0.1662, 0.4031, 0.08352, 0.4505, 0.2703, 0.7446, 0.2703, 0.6731, 0.3327, 0.7088, 0.2703, 0.7446, 0.2079, 0.7088, 0.2703, 0.6731, 0.2703, 0.7446, 0.2079, 0.7803, 0.2079, 0.7088, 0.2703, 0.7446, 0.2703, 0.8161, 0.2079, 0.7803, 0.2703, 0.7446, 0.3327, 0.7803, 0.2703, 0.8161, 0.2703, 0.7446, 0.3327, 0.7088, 0.3327, 0.7803])
me_cylinder_001.materials.append(mat_material_000)
me_cylinder_001.use_remesh_preserve_volume = False
me_cylinder_001.use_remesh_preserve_attributes = False
me_cylinder_001.use_mirror_vertex_groups = False
me_cylinder_001.update()

# ---- objects
ob_lamp = bpy.data.objects.new('Lamp', light_lamp)
ob_camera = bpy.data.objects.new('Camera', cam_camera)
ob_cylinder_001 = bpy.data.objects.new('Cylinder.001', me_cylinder_001)

# ---- transforms, parenting, visibility, modifiers, constraints
ob_lamp.location = (2.396, -1.209, 3.415)
ob_lamp.rotation_euler = (0.6503, 0.05522, 1.866)
ob_lamp.lock_rotations_4d = False
ob_lamp.empty_display_type = 'ARROWS'
ob_lamp.color = (0.0, 0.0, 0.0, 0.0)
ob_lamp.lineart.crease_threshold = 0.0
ob_camera.location = (3.095, -2.685, 3.344)
ob_camera.rotation_euler = (1.109, 0.0, 0.8149)
ob_camera.lock_rotations_4d = False
ob_camera.empty_display_type = 'ARROWS'
ob_camera.color = (0.0, 0.0, 0.0, 0.0)
ob_camera.display_type = 'WIRE'
ob_camera.lineart.crease_threshold = 0.0
ob_cylinder_001.location = (0.0, 0.7255, 0.0)
ob_cylinder_001.scale = (0.1035, 0.1035, 0.1035)
ob_cylinder_001.lineart.crease_threshold = 0.0

# ---- collection membership
col_collection_1.objects.link(ob_lamp)
col_collection_1.objects.link(ob_camera)
col_collection_1.objects.link(ob_cylinder_001)

# ---- scene / render settings (as saved in the file)
scene.camera = ob_camera
scene.frame_start = 1; scene.frame_end = 250; scene.frame_set(1)
scene.render.engine = 'BLENDER_EEVEE_NEXT'
scene.render.resolution_percentage = 50
scene.render.dither_intensity = 0.0
scene.cycles.use_denoising = False
scene.cycles.samples = 10
scene.cycles.sampling_pattern = 'TABULATED_SOBOL'
scene.cycles.light_sampling_threshold = 0.0
scene.cycles.use_adaptive_sampling = False
scene.cycles.use_light_tree = False
scene.cycles.blur_glossy = 0.0
scene.cycles.pixel_filter_type = 'GAUSSIAN'
scene.cycles.sample_clamp_indirect = 0.0
scene.view_settings.view_transform = 'Standard'
bpy.context.view_layer.update()
